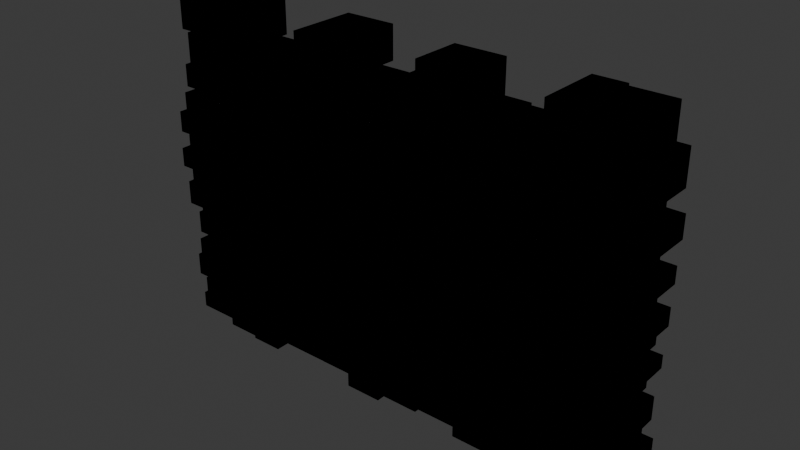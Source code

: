 # Source: plainWall.blend  (saved by Blender 4.0.36; exported with 4.5.12 LTS)
import bpy
from mathutils import Matrix  # noqa: F401  (used for matrix-valued properties, if any)

bpy.ops.wm.read_factory_settings(use_empty=True)
scene = bpy.context.scene
scene.name = 'Scene'

# ---- collections
col_collection = bpy.data.collections.new('Collection'); scene.collection.children.link(col_collection)

# ---- world
world_world = bpy.data.worlds.new('World'); scene.world = world_world
world_world.use_nodes = True; world_world.node_tree.nodes.clear()
_N = world_world.node_tree.nodes; _L = world_world.node_tree.links
n0 = _N.new('ShaderNodeOutputWorld'); n0.name = 'World Output'; n0.location = (300, 300)
n1 = _N.new('ShaderNodeBackground'); n1.name = 'Background'; n1.location = (10, 300)
n1.inputs[0].default_value = (0.05088, 0.05088, 0.05088, 1.0)
_L.new(n1.outputs[0], n0.inputs[0])
n0.is_active_output = True
world_world.color = (0.05088, 0.05088, 0.05088)
world_world.use_sun_shadow = False
world_world.sun_shadow_jitter_overblur = 0.0

# ---- meshes
me_wall = bpy.data.meshes.new('Wall')
me_wall.from_pydata([(-13.02, -1.113, 0.3158), (-13.02, 1.113, 0.3158), (-13.02, 1.113, 1.068), (-13.02, -1.113, 1.068), (-10.71, -1.113, 0.3158), (-10.71, 1.113, 0.3158), (-10.71, 1.113, 1.068), (-10.71, -1.113, 1.068), (7.571, -1.478, 0.3158), (7.571, 1.478, 0.3158), (7.571, 1.478, 1.068), (7.571, -1.478, 1.068), (9.532, -1.478, 0.3158), (9.532, 1.478, 0.3158), (9.532, 1.478, 1.068), (9.532, -1.478, 1.068), (-10.7, -1.481, 0.3158), (-10.7, 1.481, 0.3158), (-10.7, 1.481, 1.068), (-10.7, -1.481, 1.068), (-9.012, -1.481, 0.3158), (-9.012, 1.481, 0.3158), (-9.012, 1.481, 1.068), (-9.012, -1.481, 1.068), (-9.002, -1.614, 0.3158), (-9.002, 1.614, 0.3158), (-9.002, 1.614, 1.068), (-9.002, -1.614, 1.068), (-7.488, -1.614, 0.3158), (-7.488, 1.614, 0.3158), (-7.488, 1.614, 1.068), (-7.488, -1.614, 1.068), (-7.463, -0.9758, 0.3158), (-7.463, 0.9758, 0.3158), (-7.463, 0.9758, 1.068), (-7.463, -0.9758, 1.068), (-5.231, -0.9758, 0.3158), (-5.231, 0.9758, 0.3158), (-5.231, 0.9758, 1.068), (-5.231, -0.9758, 1.068), (-5.212, -0.9809, 0.3158), (-5.212, 0.9809, 0.3158), (-5.212, 0.9809, 1.068), (-5.212, -0.9809, 1.068), (-3.068, -0.9809, 0.3158), (-3.068, 0.9809, 0.3158), (-3.068, 0.9809, 1.068), (-3.068, -0.9809, 1.068), (-3.059, -1.66, 0.3158), (-3.059, 1.66, 0.3158), (-3.059, 1.66, 1.068), (-3.059, -1.66, 1.068), (-1.345, -1.66, 0.3158), (-1.345, 1.66, 0.3158), (-1.345, 1.66, 1.068), (-1.345, -1.66, 1.068), (-1.339, -1.27, 0.3158), (-1.339, 1.27, 0.3158), (-1.339, 1.27, 1.068), (-1.339, -1.27, 1.068), (0.3965, -1.27, 0.3158), (0.3965, 1.27, 0.3158), (0.3965, 1.27, 1.068), (0.3965, -1.27, 1.068), (0.3918, -1.063, 0.3158), (0.3918, 1.063, 0.3158), (0.3918, 1.063, 1.068), (0.3918, -1.063, 1.068), (2.615, -1.063, 0.3158), (2.615, 1.063, 0.3158), (2.615, 1.063, 1.068), (2.615, -1.063, 1.068), (2.61, -1.571, 0.3158), (2.61, 1.571, 0.3158), (2.61, 1.571, 1.068), (2.61, -1.571, 1.068), (4.842, -1.571, 0.3158), (4.842, 1.571, 0.3158), (4.842, 1.571, 1.068), (4.842, -1.571, 1.068), (4.851, -1.394, 0.3158), (4.851, 1.394, 0.3158), (4.851, 1.394, 1.068), (4.851, -1.394, 1.068), (6.5, -1.394, 0.3158), (6.5, 1.394, 0.3158), (6.5, 1.394, 1.068), (6.5, -1.394, 1.068), (6.512, -1.487, 0.3158), (6.512, 1.487, 0.3158), (6.512, 1.487, 1.068), (6.512, -1.487, 1.068), (7.564, -1.487, 0.3158), (7.564, 1.487, 0.3158), (7.564, 1.487, 1.068), (7.564, -1.487, 1.068), (-12.5, -1.346, 1.078), (-12.5, 1.346, 1.078), (-12.5, 1.346, 2.194), (-12.5, -1.346, 2.194), (-9.67, -1.346, 1.078), (-9.67, 1.346, 1.078), (-9.67, 1.346, 2.194), (-9.67, -1.346, 2.194), (7.606, -1.303, 1.078), (7.606, 1.303, 1.078), (7.606, 1.303, 2.194), (7.606, -1.303, 2.194), (10.04, -1.303, 1.078), (10.04, 1.303, 1.078), (10.04, 1.303, 2.194), (10.04, -1.303, 2.194), (-9.654, -1.007, 1.078), (-9.654, 1.007, 1.078), (-9.654, 1.007, 2.194), (-9.654, -1.007, 2.194), (-7.258, -1.007, 1.078), (-7.258, 1.007, 1.078), (-7.258, 1.007, 2.194), (-7.258, -1.007, 2.194), (-7.244, -1.475, 1.078), (-7.244, 1.475, 1.078), (-7.244, 1.475, 2.194), (-7.244, -1.475, 2.194), (-4.604, -1.475, 1.078), (-4.604, 1.475, 1.078), (-4.604, 1.475, 2.194), (-4.604, -1.475, 2.194), (-4.606, -0.9536, 1.078), (-4.606, 0.9536, 1.078), (-4.606, 0.9536, 2.194), (-4.606, -0.9536, 2.194), (-2.705, -0.9536, 1.078), (-2.705, 0.9536, 1.078), (-2.705, 0.9536, 2.194), (-2.705, -0.9536, 2.194), (-2.715, -1.26, 1.078), (-2.715, 1.26, 1.078), (-2.715, 1.26, 2.194), (-2.715, -1.26, 2.194), (-0.8632, -1.26, 1.078), (-0.8632, 1.26, 1.078), (-0.8632, 1.26, 2.194), (-0.8632, -1.26, 2.194), (-0.8523, -1.582, 1.078), (-0.8523, 1.582, 1.078), (-0.8523, 1.582, 2.194), (-0.8523, -1.582, 2.194), (1.677, -1.582, 1.078), (1.677, 1.582, 1.078), (1.677, 1.582, 2.194), (1.677, -1.582, 2.194), (1.698, -1.655, 1.078), (1.698, 1.655, 1.078), (1.698, 1.655, 2.194), (1.698, -1.655, 2.194), (4.362, -1.655, 1.078), (4.362, 1.655, 1.078), (4.362, 1.655, 2.194), (4.362, -1.655, 2.194), (4.357, -1.641, 1.078), (4.357, 1.641, 1.078), (4.357, 1.641, 2.194), (4.357, -1.641, 2.194), (6.937, -1.641, 1.078), (6.937, 1.641, 1.078), (6.937, 1.641, 2.194), (6.937, -1.641, 2.194), (6.926, -1.544, 1.078), (6.926, 1.544, 1.078), (6.926, 1.544, 2.194), (6.926, -1.544, 2.194), (7.603, -1.544, 1.078), (7.603, 1.544, 1.078), (7.603, 1.544, 2.194), (7.603, -1.544, 2.194), (-13.01, -1.274, 2.206), (-13.01, 1.274, 2.206), (-13.01, 1.274, 3.275), (-13.01, -1.274, 3.275), (-11.27, -1.274, 2.206), (-11.27, 1.274, 2.206), (-11.27, 1.274, 3.275), (-11.27, -1.274, 3.275), (8.064, -1.304, 2.206), (8.064, 1.304, 2.206), (8.064, 1.304, 3.275), (8.064, -1.304, 3.275), (9.542, -1.304, 2.206), (9.542, 1.304, 2.206), (9.542, 1.304, 3.275), (9.542, -1.304, 3.275), (-11.27, -1.159, 2.206), (-11.27, 1.159, 2.206), (-11.27, 1.159, 3.275), (-11.27, -1.159, 3.275), (-9.444, -1.159, 2.206), (-9.444, 1.159, 2.206), (-9.444, 1.159, 3.275), (-9.444, -1.159, 3.275), (-9.45, -1.173, 2.206), (-9.45, 1.173, 2.206), (-9.45, 1.173, 3.275), (-9.45, -1.173, 3.275), (-6.617, -1.173, 2.206), (-6.617, 1.173, 2.206), (-6.617, 1.173, 3.275), (-6.617, -1.173, 3.275), (-6.621, -1.128, 2.206), (-6.621, 1.128, 2.206), (-6.621, 1.128, 3.275), (-6.621, -1.128, 3.275), (-4.545, -1.128, 2.206), (-4.545, 1.128, 2.206), (-4.545, 1.128, 3.275), (-4.545, -1.128, 3.275), (-4.552, -1.145, 2.206), (-4.552, 1.145, 2.206), (-4.552, 1.145, 3.275), (-4.552, -1.145, 3.275), (-2.079, -1.145, 2.206), (-2.079, 1.145, 2.206), (-2.079, 1.145, 3.275), (-2.079, -1.145, 3.275), (-2.08, -1.661, 2.206), (-2.08, 1.661, 2.206), (-2.08, 1.661, 3.275), (-2.08, -1.661, 3.275), (0.1831, -1.661, 2.206), (0.1831, 1.661, 2.206), (0.1831, 1.661, 3.275), (0.1831, -1.661, 3.275), (0.1917, -0.927, 2.206), (0.1917, 0.927, 2.206), (0.1917, 0.927, 3.275), (0.1917, -0.927, 3.275), (2.798, -0.927, 2.206), (2.798, 0.927, 2.206), (2.798, 0.927, 3.275), (2.798, -0.927, 3.275), (2.798, -1.447, 2.206), (2.798, 1.447, 2.206), (2.798, 1.447, 3.275), (2.798, -1.447, 3.275), (5.517, -1.447, 2.206), (5.517, 1.447, 2.206), (5.517, 1.447, 3.275), (5.517, -1.447, 3.275), (5.523, -1.206, 2.206), (5.523, 1.206, 2.206), (5.523, 1.206, 3.275), (5.523, -1.206, 3.275), (8.049, -1.206, 2.206), (8.049, 1.206, 2.206), (8.049, 1.206, 3.275), (8.049, -1.206, 3.275), (-12.5, -1.497, 3.294), (-12.5, 1.497, 3.294), (-12.5, 1.497, 4.37), (-12.5, -1.497, 4.37), (-10.33, -1.497, 3.294), (-10.33, 1.497, 3.294), (-10.33, 1.497, 4.37), (-10.33, -1.497, 4.37), (8.029, -0.9252, 3.294), (8.029, 0.9252, 3.294), (8.029, 0.9252, 4.37), (8.029, -0.9252, 4.37), (10.04, -0.9252, 3.294), (10.04, 0.9252, 3.294), (10.04, 0.9252, 4.37), (10.04, -0.9252, 4.37), (-10.32, -1.523, 3.294), (-10.32, 1.523, 3.294), (-10.32, 1.523, 4.37), (-10.32, -1.523, 4.37), (-7.706, -1.523, 3.294), (-7.706, 1.523, 3.294), (-7.706, 1.523, 4.37), (-7.706, -1.523, 4.37), (-7.69, -1.111, 3.294), (-7.69, 1.111, 3.294), (-7.69, 1.111, 4.37), (-7.69, -1.111, 4.37), (-5.533, -1.111, 3.294), (-5.533, 1.111, 3.294), (-5.533, 1.111, 4.37), (-5.533, -1.111, 4.37), (-5.503, -1.315, 3.294), (-5.503, 1.315, 3.294), (-5.503, 1.315, 4.37), (-5.503, -1.315, 4.37), (-3.484, -1.315, 3.294), (-3.484, 1.315, 3.294), (-3.484, 1.315, 4.37), (-3.484, -1.315, 4.37), (-3.462, -1.252, 3.294), (-3.462, 1.252, 3.294), (-3.462, 1.252, 4.37), (-3.462, -1.252, 4.37), (-0.9476, -1.252, 3.294), (-0.9476, 1.252, 3.294), (-0.9476, 1.252, 4.37), (-0.9476, -1.252, 4.37), (-0.928, -1.367, 3.294), (-0.928, 1.367, 3.294), (-0.928, 1.367, 4.37), (-0.928, -1.367, 4.37), (1.212, -1.367, 3.294), (1.212, 1.367, 3.294), (1.212, 1.367, 4.37), (1.212, -1.367, 4.37), (1.234, -1.083, 3.294), (1.234, 1.083, 3.294), (1.234, 1.083, 4.37), (1.234, -1.083, 4.37), (3.466, -1.083, 3.294), (3.466, 1.083, 3.294), (3.466, 1.083, 4.37), (3.466, -1.083, 4.37), (3.49, -1.404, 3.294), (3.49, 1.404, 3.294), (3.49, 1.404, 4.37), (3.49, -1.404, 4.37), (5.864, -1.404, 3.294), (5.864, 1.404, 3.294), (5.864, 1.404, 4.37), (5.864, -1.404, 4.37), (5.879, -1.627, 3.294), (5.879, 1.627, 3.294), (5.879, 1.627, 4.37), (5.879, -1.627, 4.37), (8.024, -1.627, 3.294), (8.024, 1.627, 3.294), (8.024, 1.627, 4.37), (8.024, -1.627, 4.37), (-13.02, -1.001, 4.366), (-13.02, 1.001, 4.366), (-13.02, 1.001, 5.432), (-13.02, -1.001, 5.432), (-11.6, -1.001, 4.366), (-11.6, 1.001, 4.366), (-11.6, 1.001, 5.432), (-11.6, -1.001, 5.432), (7.426, -1.212, 4.366), (7.426, 1.212, 4.366), (7.426, 1.212, 5.432), (7.426, -1.212, 5.432), (9.542, -1.212, 4.366), (9.542, 1.212, 4.366), (9.542, 1.212, 5.432), (9.542, -1.212, 5.432), (-11.59, -1.186, 4.366), (-11.59, 1.186, 4.366), (-11.59, 1.186, 5.432), (-11.59, -1.186, 5.432), (-9.225, -1.186, 4.366), (-9.225, 1.186, 4.366), (-9.225, 1.186, 5.432), (-9.225, -1.186, 5.432), (-9.201, -1.54, 4.366), (-9.201, 1.54, 4.366), (-9.201, 1.54, 5.432), (-9.201, -1.54, 5.432), (-6.982, -1.54, 4.366), (-6.982, 1.54, 4.366), (-6.982, 1.54, 5.432), (-6.982, -1.54, 5.432), (-6.968, -1.491, 4.366), (-6.968, 1.491, 4.366), (-6.968, 1.491, 5.432), (-6.968, -1.491, 5.432), (-4.97, -1.491, 4.366), (-4.97, 1.491, 4.366), (-4.97, 1.491, 5.432), (-4.97, -1.491, 5.432), (-4.972, -1.562, 4.366), (-4.972, 1.562, 4.366), (-4.972, 1.562, 5.432), (-4.972, -1.562, 5.432), (-2.179, -1.562, 4.366), (-2.179, 1.562, 4.366), (-2.179, 1.562, 5.432), (-2.179, -1.562, 5.432), (-2.172, -1.673, 4.366), (-2.172, 1.673, 4.366), (-2.172, 1.673, 5.432), (-2.172, -1.673, 5.432), (-0.01852, -1.673, 4.366), (-0.01852, 1.673, 4.366), (-0.01852, 1.673, 5.432), (-0.01852, -1.673, 5.432), (0.006037, -1.492, 4.366), (0.006037, 1.492, 4.366), (0.006037, 1.492, 5.432), (0.006037, -1.492, 5.432), (2.687, -1.492, 4.366), (2.687, 1.492, 4.366), (2.687, 1.492, 5.432), (2.687, -1.492, 5.432), (2.696, -1.053, 4.366), (2.696, 1.053, 4.366), (2.696, 1.053, 5.432), (2.696, -1.053, 5.432), (5.239, -1.053, 4.366), (5.239, 1.053, 4.366), (5.239, 1.053, 5.432), (5.239, -1.053, 5.432), (5.224, -1.42, 4.366), (5.224, 1.42, 4.366), (5.224, 1.42, 5.432), (5.224, -1.42, 5.432), (7.427, -1.42, 4.366), (7.427, 1.42, 4.366), (7.427, 1.42, 5.432), (7.427, -1.42, 5.432), (-12.49, -1.214, 5.446), (-12.49, 1.214, 5.446), (-12.49, 1.214, 6.034), (-12.49, -1.214, 6.034), (-10.52, -1.214, 5.446), (-10.52, 1.214, 5.446), (-10.52, 1.214, 6.034), (-10.52, -1.214, 6.034), (7.512, -1.25, 5.446), (7.512, 1.25, 5.446), (7.512, 1.25, 6.034), (7.512, -1.25, 6.034), (10.03, -1.25, 5.446), (10.03, 1.25, 5.446), (10.03, 1.25, 6.034), (10.03, -1.25, 6.034), (-10.52, -1.223, 5.446), (-10.52, 1.223, 5.446), (-10.52, 1.223, 6.034), (-10.52, -1.223, 6.034), (-8.947, -1.223, 5.446), (-8.947, 1.223, 5.446), (-8.947, 1.223, 6.034), (-8.947, -1.223, 6.034), (-8.936, -1.651, 5.446), (-8.936, 1.651, 5.446), (-8.936, 1.651, 6.034), (-8.936, -1.651, 6.034), (-7.048, -1.651, 5.446), (-7.048, 1.651, 5.446), (-7.048, 1.651, 6.034), (-7.048, -1.651, 6.034), (-7.022, -1.649, 5.446), (-7.022, 1.649, 5.446), (-7.022, 1.649, 6.034), (-7.022, -1.649, 6.034), (-5.591, -1.649, 5.446), (-5.591, 1.649, 5.446), (-5.591, 1.649, 6.034), (-5.591, -1.649, 6.034), (-5.592, -1.048, 5.446), (-5.592, 1.048, 5.446), (-5.592, 1.048, 6.034), (-5.592, -1.048, 6.034), (-4.223, -1.048, 5.446), (-4.223, 1.048, 5.446), (-4.223, 1.048, 6.034), (-4.223, -1.048, 6.034), (-4.235, -1.665, 5.446), (-4.235, 1.665, 5.446), (-4.235, 1.665, 6.034), (-4.235, -1.665, 6.034), (-2.819, -1.665, 5.446), (-2.819, 1.665, 5.446), (-2.819, 1.665, 6.034), (-2.819, -1.665, 6.034), (-2.813, -1.623, 5.446), (-2.813, 1.623, 5.446), (-2.813, 1.623, 6.034), (-2.813, -1.623, 6.034), (-0.9264, -1.623, 5.446), (-0.9264, 1.623, 5.446), (-0.9264, 1.623, 6.034), (-0.9264, -1.623, 6.034), (-0.9266, -1.296, 5.446), (-0.9266, 1.296, 5.446), (-0.9266, 1.296, 6.034), (-0.9266, -1.296, 6.034), (0.9475, -1.296, 5.446), (0.9475, 1.296, 5.446), (0.9475, 1.296, 6.034), (0.9475, -1.296, 6.034), (0.9456, -1.415, 5.446), (0.9456, 1.415, 5.446), (0.9456, 1.415, 6.034), (0.9456, -1.415, 6.034), (2.422, -1.415, 5.446), (2.422, 1.415, 5.446), (2.422, 1.415, 6.034), (2.422, -1.415, 6.034), (2.42, -1.021, 5.446), (2.42, 1.021, 5.446), (2.42, 1.021, 6.034), (2.42, -1.021, 6.034), (3.929, -1.021, 5.446), (3.929, 1.021, 5.446), (3.929, 1.021, 6.034), (3.929, -1.021, 6.034), (3.929, -1.334, 5.446), (3.929, 1.334, 5.446), (3.929, 1.334, 6.034), (3.929, -1.334, 6.034), (5.894, -1.334, 5.446), (5.894, 1.334, 5.446), (5.894, 1.334, 6.034), (5.894, -1.334, 6.034), (5.899, -1.092, 5.446), (5.899, 1.092, 5.446), (5.899, 1.092, 6.034), (5.899, -1.092, 6.034), (7.509, -1.092, 5.446), (7.509, 1.092, 5.446), (7.509, 1.092, 6.034), (7.509, -1.092, 6.034), (-13.0, -1.456, 6.064), (-13.0, 1.456, 6.064), (-13.0, 1.456, 7.18), (-13.0, -1.456, 7.18), (-10.75, -1.456, 6.064), (-10.75, 1.456, 6.064), (-10.75, 1.456, 7.18), (-10.75, -1.456, 7.18), (7.502, -1.629, 6.064), (7.502, 1.629, 6.064), (7.502, 1.629, 7.18), (7.502, -1.629, 7.18), (9.517, -1.629, 6.064), (9.517, 1.629, 6.064), (9.517, 1.629, 7.18), (9.517, -1.629, 7.18), (-10.73, -1.321, 6.064), (-10.73, 1.321, 6.064), (-10.73, 1.321, 7.18), (-10.73, -1.321, 7.18), (-8.688, -1.321, 6.064), (-8.688, 1.321, 6.064), (-8.688, 1.321, 7.18), (-8.688, -1.321, 7.18), (-8.662, -1.422, 6.064), (-8.662, 1.422, 6.064), (-8.662, 1.422, 7.18), (-8.662, -1.422, 7.18), (-6.084, -1.422, 6.064), (-6.084, 1.422, 6.064), (-6.084, 1.422, 7.18), (-6.084, -1.422, 7.18), (-6.072, -1.019, 6.064), (-6.072, 1.019, 6.064), (-6.072, 1.019, 7.18), (-6.072, -1.019, 7.18), (-3.542, -1.019, 6.064), (-3.542, 1.019, 6.064), (-3.542, 1.019, 7.18), (-3.542, -1.019, 7.18), (-3.523, -1.404, 6.064), (-3.523, 1.404, 6.064), (-3.523, 1.404, 7.18), (-3.523, -1.404, 7.18), (-1.463, -1.404, 6.064), (-1.463, 1.404, 6.064), (-1.463, 1.404, 7.18), (-1.463, -1.404, 7.18), (-1.429, -1.654, 6.064), (-1.429, 1.654, 6.064), (-1.429, 1.654, 7.18), (-1.429, -1.654, 7.18), (0.9978, -1.654, 6.064), (0.9978, 1.654, 6.064), (0.9978, 1.654, 7.18), (0.9978, -1.654, 7.18), (1.02, -1.342, 6.064), (1.02, 1.342, 6.064), (1.02, 1.342, 7.18), (1.02, -1.342, 7.18), (3.252, -1.342, 6.064), (3.252, 1.342, 6.064), (3.252, 1.342, 7.18), (3.252, -1.342, 7.18), (3.27, -1.146, 6.064), (3.27, 1.146, 6.064), (3.27, 1.146, 7.18), (3.27, -1.146, 7.18), (5.174, -1.146, 6.064), (5.174, 1.146, 6.064), (5.174, 1.146, 7.18), (5.174, -1.146, 7.18), (5.186, -1.377, 6.064), (5.186, 1.377, 6.064), (5.186, 1.377, 7.18), (5.186, -1.377, 7.18), (7.496, -1.377, 6.064), (7.496, 1.377, 6.064), (7.496, 1.377, 7.18), (7.496, -1.377, 7.18), (-12.49, -1.594, 7.197), (-12.49, 1.594, 7.197), (-12.49, 1.594, 8.01), (-12.49, -1.594, 8.01), (-10.09, -1.594, 7.197), (-10.09, 1.594, 7.197), (-10.09, 1.594, 8.01), (-10.09, -1.594, 8.01), (7.941, -1.4, 7.197), (7.941, 1.4, 7.197), (7.941, 1.4, 8.01), (7.941, -1.4, 8.01), (10.03, -1.4, 7.197), (10.03, 1.4, 7.197), (10.03, 1.4, 8.01), (10.03, -1.4, 8.01), (-10.07, -1.11, 7.197), (-10.07, 1.11, 7.197), (-10.07, 1.11, 8.01), (-10.07, -1.11, 8.01), (-7.919, -1.11, 7.197), (-7.919, 1.11, 7.197), (-7.919, 1.11, 8.01), (-7.919, -1.11, 8.01), (-7.9, -1.589, 7.197), (-7.9, 1.589, 7.197), (-7.9, 1.589, 8.01), (-7.9, -1.589, 8.01), (-6.344, -1.589, 7.197), (-6.344, 1.589, 7.197), (-6.344, 1.589, 8.01), (-6.344, -1.589, 8.01), (-6.328, -1.29, 7.197), (-6.328, 1.29, 7.197), (-6.328, 1.29, 8.01), (-6.328, -1.29, 8.01), (-4.422, -1.29, 7.197), (-4.422, 1.29, 7.197), (-4.422, 1.29, 8.01), (-4.422, -1.29, 8.01), (-4.393, -1.161, 7.197), (-4.393, 1.161, 7.197), (-4.393, 1.161, 8.01), (-4.393, -1.161, 8.01), (-1.947, -1.161, 7.197), (-1.947, 1.161, 7.197), (-1.947, 1.161, 8.01), (-1.947, -1.161, 8.01), (-1.931, -1.522, 7.197), (-1.931, 1.522, 7.197), (-1.931, 1.522, 8.01), (-1.931, -1.522, 8.01), (0.4676, -1.522, 7.197), (0.4676, 1.522, 7.197), (0.4676, 1.522, 8.01), (0.4676, -1.522, 8.01), (0.4589, -0.994, 7.197), (0.4589, 0.994, 7.197), (0.4589, 0.994, 8.01), (0.4589, -0.994, 8.01), (2.847, -0.994, 7.197), (2.847, 0.994, 7.197), (2.847, 0.994, 8.01), (2.847, -0.994, 8.01), (2.856, -1.478, 7.197), (2.856, 1.478, 7.197), (2.856, 1.478, 8.01), (2.856, -1.478, 8.01), (4.941, -1.478, 7.197), (4.941, 1.478, 7.197), (4.941, 1.478, 8.01), (4.941, -1.478, 8.01), (4.959, -1.108, 7.197), (4.959, 1.108, 7.197), (4.959, 1.108, 8.01), (4.959, -1.108, 8.01), (7.124, -1.108, 7.197), (7.124, 1.108, 7.197), (7.124, 1.108, 8.01), (7.124, -1.108, 8.01), (7.127, -1.224, 7.197), (7.127, 1.224, 7.197), (7.127, 1.224, 8.01), (7.127, -1.224, 8.01), (7.932, -1.224, 7.197), (7.932, 1.224, 7.197), (7.932, 1.224, 8.01), (7.932, -1.224, 8.01), (-13.0, -1.651, 8.032), (-13.0, 1.651, 8.032), (-13.0, 1.651, 8.916), (-13.0, -1.651, 8.916), (-10.76, -1.651, 8.032), (-10.76, 1.651, 8.032), (-10.76, 1.651, 8.916), (-10.76, -1.651, 8.916), (7.765, -1.253, 8.032), (7.765, 1.253, 8.032), (7.765, 1.253, 8.916), (7.765, -1.253, 8.916), (9.541, -1.253, 8.032), (9.541, 1.253, 8.032), (9.541, 1.253, 8.916), (9.541, -1.253, 8.916), (-10.75, -1.633, 8.032), (-10.75, 1.633, 8.032), (-10.75, 1.633, 8.916), (-10.75, -1.633, 8.916), (-8.216, -1.633, 8.032), (-8.216, 1.633, 8.032), (-8.216, 1.633, 8.916), (-8.216, -1.633, 8.916), (-8.202, -1.647, 8.032), (-8.202, 1.647, 8.032), (-8.202, 1.647, 8.916), (-8.202, -1.647, 8.916), (-6.017, -1.647, 8.032), (-6.017, 1.647, 8.032), (-6.017, 1.647, 8.916), (-6.017, -1.647, 8.916), (-6.016, -1.38, 8.032), (-6.016, 1.38, 8.032), (-6.016, 1.38, 8.916), (-6.016, -1.38, 8.916), (-4.158, -1.38, 8.032), (-4.158, 1.38, 8.032), (-4.158, 1.38, 8.916), (-4.158, -1.38, 8.916), (-4.174, -1.472, 8.032), (-4.174, 1.472, 8.032), (-4.174, 1.472, 8.916), (-4.174, -1.472, 8.916), (-1.996, -1.472, 8.032), (-1.996, 1.472, 8.032), (-1.996, 1.472, 8.916), (-1.996, -1.472, 8.916), (-1.986, -1.195, 8.032), (-1.986, 1.195, 8.032), (-1.986, 1.195, 8.916), (-1.986, -1.195, 8.916), (-0.2376, -1.195, 8.032), (-0.2376, 1.195, 8.032), (-0.2376, 1.195, 8.916), (-0.2376, -1.195, 8.916), (-0.2, -1.518, 8.032), (-0.2, 1.518, 8.032), (-0.2, 1.518, 8.916), (-0.2, -1.518, 8.916), (2.316, -1.518, 8.032), (2.316, 1.518, 8.032), (2.316, 1.518, 8.916), (2.316, -1.518, 8.916), (2.326, -1.092, 8.032), (2.326, 1.092, 8.032), (2.326, 1.092, 8.916), (2.326, -1.092, 8.916), (4.198, -1.092, 8.032), (4.198, 1.092, 8.032), (4.198, 1.092, 8.916), (4.198, -1.092, 8.916), (4.198, -1.56, 8.032), (4.198, 1.56, 8.032), (4.198, 1.56, 8.916), (4.198, -1.56, 8.916), (6.334, -1.56, 8.032), (6.334, 1.56, 8.032), (6.334, 1.56, 8.916), (6.334, -1.56, 8.916), (6.336, -1.1, 8.032), (6.336, 1.1, 8.032), (6.336, 1.1, 8.916), (6.336, -1.1, 8.916), (7.767, -1.1, 8.032), (7.767, 1.1, 8.032), (7.767, 1.1, 8.916), (7.767, -1.1, 8.916), (-12.51, -1.59, 8.938), (-12.51, 1.59, 8.938), (-12.51, 1.59, 9.698), (-12.51, -1.59, 9.698), (-10.15, -1.59, 8.938), (-10.15, 1.59, 8.938), (-10.15, 1.59, 9.698), (-10.15, -1.59, 9.698), (7.706, -1.452, 8.938), (7.706, 1.452, 8.938), (7.706, 1.452, 9.698), (7.706, -1.452, 9.698), (10.04, -1.452, 8.938), (10.04, 1.452, 8.938), (10.04, 1.452, 9.698), (10.04, -1.452, 9.698), (-10.13, -1.19, 8.938), (-10.13, 1.19, 8.938), (-10.13, 1.19, 9.698), (-10.13, -1.19, 9.698), (-8.251, -1.19, 8.938), (-8.251, 1.19, 8.938), (-8.251, 1.19, 9.698), (-8.251, -1.19, 9.698), (-8.239, -1.62, 8.938), (-8.239, 1.62, 8.938), (-8.239, 1.62, 9.698), (-8.239, -1.62, 9.698), (-6.256, -1.62, 8.938), (-6.256, 1.62, 8.938), (-6.256, 1.62, 9.698), (-6.256, -1.62, 9.698), (-6.237, -1.039, 8.938), (-6.237, 1.039, 8.938), (-6.237, 1.039, 9.698), (-6.237, -1.039, 9.698), (-4.259, -1.039, 8.938), (-4.259, 1.039, 8.938), (-4.259, 1.039, 9.698), (-4.259, -1.039, 9.698), (-4.232, -1.188, 8.938), (-4.232, 1.188, 8.938), (-4.232, 1.188, 9.698), (-4.232, -1.188, 9.698), (-2.549, -1.188, 8.938), (-2.549, 1.188, 8.938), (-2.549, 1.188, 9.698), (-2.549, -1.188, 9.698), (-2.541, -1.077, 8.938), (-2.541, 1.077, 8.938), (-2.541, 1.077, 9.698), (-2.541, -1.077, 9.698), (-0.6052, -1.077, 8.938), (-0.6052, 1.077, 8.938), (-0.6052, 1.077, 9.698), (-0.6052, -1.077, 9.698), (-0.607, -1.163, 8.938), (-0.607, 1.163, 8.938), (-0.607, 1.163, 9.698), (-0.607, -1.163, 9.698), (1.73, -1.163, 8.938), (1.73, 1.163, 8.938), (1.73, 1.163, 9.698), (1.73, -1.163, 9.698), (1.735, -1.413, 8.938), (1.735, 1.413, 8.938), (1.735, 1.413, 9.698), (1.735, -1.413, 9.698), (3.714, -1.413, 8.938), (3.714, 1.413, 8.938), (3.714, 1.413, 9.698), (3.714, -1.413, 9.698), (3.722, -1.253, 8.938), (3.722, 1.253, 8.938), (3.722, 1.253, 9.698), (3.722, -1.253, 9.698), (6.122, -1.253, 8.938), (6.122, 1.253, 8.938), (6.122, 1.253, 9.698), (6.122, -1.253, 9.698), (6.126, -1.49, 8.938), (6.126, 1.49, 8.938), (6.126, 1.49, 9.698), (6.126, -1.49, 9.698), (7.698, -1.49, 8.938), (7.698, 1.49, 8.938), (7.698, 1.49, 9.698), (7.698, -1.49, 9.698), (-13.01, -1.576, 9.704), (-13.01, 1.576, 9.704), (-13.01, 1.576, 10.67), (-13.01, -1.576, 10.67), (-10.72, -1.576, 9.704), (-10.72, 1.576, 9.704), (-10.72, 1.576, 10.67), (-10.72, -1.576, 10.67), (7.753, -1.084, 9.704), (7.753, 1.084, 9.704), (7.753, 1.084, 10.67), (7.753, -1.084, 10.67), (9.532, -1.084, 9.704), (9.532, 1.084, 9.704), (9.532, 1.084, 10.67), (9.532, -1.084, 10.67), (-10.71, -1.101, 9.704), (-10.71, 1.101, 9.704), (-10.71, 1.101, 10.67), (-10.71, -1.101, 10.67), (-8.643, -1.101, 9.704), (-8.643, 1.101, 9.704), (-8.643, 1.101, 10.67), (-8.643, -1.101, 10.67), (-8.644, -1.181, 9.704), (-8.644, 1.181, 9.704), (-8.644, 1.181, 10.67), (-8.644, -1.181, 10.67), (-6.717, -1.181, 9.704), (-6.717, 1.181, 9.704), (-6.717, 1.181, 10.67), (-6.717, -1.181, 10.67), (-6.735, -1.244, 9.704), (-6.735, 1.244, 9.704), (-6.735, 1.244, 10.67), (-6.735, -1.244, 10.67), (-4.88, -1.244, 9.704), (-4.88, 1.244, 9.704), (-4.88, 1.244, 10.67), (-4.88, -1.244, 10.67), (-4.887, -1.218, 9.704), (-4.887, 1.218, 9.704), (-4.887, 1.218, 10.67), (-4.887, -1.218, 10.67), (-3.07, -1.218, 9.704), (-3.07, 1.218, 9.704), (-3.07, 1.218, 10.67), (-3.07, -1.218, 10.67), (-3.064, -1.297, 9.704), (-3.064, 1.297, 9.704), (-3.064, 1.297, 10.67), (-3.064, -1.297, 10.67), (-0.875, -1.297, 9.704), (-0.875, 1.297, 9.704), (-0.875, 1.297, 10.67), (-0.875, -1.297, 10.67), (-0.8569, -1.5, 9.704), (-0.8569, 1.5, 9.704), (-0.8569, 1.5, 10.67), (-0.8569, -1.5, 10.67), (0.8182, -1.5, 9.704), (0.8182, 1.5, 9.704), (0.8182, 1.5, 10.67), (0.8182, -1.5, 10.67), (0.838, -1.35, 9.704), (0.838, 1.35, 9.704), (0.838, 1.35, 10.67), (0.838, -1.35, 10.67), (3.337, -1.35, 9.704), (3.337, 1.35, 9.704), (3.337, 1.35, 10.67), (3.337, -1.35, 10.67), (3.338, -1.375, 9.704), (3.338, 1.375, 9.704), (3.338, 1.375, 10.67), (3.338, -1.375, 10.67), (5.128, -1.375, 9.704), (5.128, 1.375, 9.704), (5.128, 1.375, 10.67), (5.128, -1.375, 10.67), (5.114, -1.659, 9.704), (5.114, 1.659, 9.704), (5.114, 1.659, 10.67), (5.114, -1.659, 10.67), (7.757, -1.659, 9.704), (7.757, 1.659, 9.704), (7.757, 1.659, 10.67), (7.757, -1.659, 10.67), (-12.51, -1.599, 10.67), (-12.51, 1.599, 10.67), (-12.51, 1.599, 11.7), (-12.51, -1.599, 11.7), (-9.999, -1.599, 10.67), (-9.999, 1.599, 10.67), (-9.999, 1.599, 11.7), (-9.999, -1.599, 11.7), (8.061, -1.615, 10.67), (8.061, 1.615, 10.67), (8.061, 1.615, 11.7), (8.061, -1.615, 11.7), (10.04, -1.615, 10.67), (10.04, 1.615, 10.67), (10.04, 1.615, 11.7), (10.04, -1.615, 11.7), (-9.995, -1.503, 10.67), (-9.995, 1.503, 10.67), (-9.995, 1.503, 11.7), (-9.995, -1.503, 11.7), (-7.894, -1.503, 10.67), (-7.894, 1.503, 10.67), (-7.894, 1.503, 11.7), (-7.894, -1.503, 11.7), (-7.888, -1.66, 10.67), (-7.888, 1.66, 10.67), (-7.888, 1.66, 11.7), (-7.888, -1.66, 11.7), (-5.679, -1.66, 10.67), (-5.679, 1.66, 10.67), (-5.679, 1.66, 11.7), (-5.679, -1.66, 11.7), (-5.664, -1.339, 10.67), (-5.664, 1.339, 10.67), (-5.664, 1.339, 11.7), (-5.664, -1.339, 11.7), (-3.445, -1.339, 10.67), (-3.445, 1.339, 10.67), (-3.445, 1.339, 11.7), (-3.445, -1.339, 11.7), (-3.427, -1.292, 10.67), (-3.427, 1.292, 10.67), (-3.427, 1.292, 11.7), (-3.427, -1.292, 11.7), (-1.176, -1.292, 10.67), (-1.176, 1.292, 10.67), (-1.176, 1.292, 11.7), (-1.176, -1.292, 11.7), (-1.148, -1.193, 10.67), (-1.148, 1.193, 10.67), (-1.148, 1.193, 11.7), (-1.148, -1.193, 11.7), (0.8924, -1.193, 10.67), (0.8924, 1.193, 10.67), (0.8924, 1.193, 11.7), (0.8924, -1.193, 11.7), (0.915, -1.587, 10.67), (0.915, 1.587, 10.67), (0.915, 1.587, 11.7), (0.915, -1.587, 11.7), (3.506, -1.587, 10.67), (3.506, 1.587, 10.67), (3.506, 1.587, 11.7), (3.506, -1.587, 11.7), (3.518, -1.239, 10.67), (3.518, 1.239, 10.67), (3.518, 1.239, 11.7), (3.518, -1.239, 11.7), (5.51, -1.239, 10.67), (5.51, 1.239, 10.67), (5.51, 1.239, 11.7), (5.51, -1.239, 11.7), (5.512, -1.469, 10.67), (5.512, 1.469, 10.67), (5.512, 1.469, 11.7), (5.512, -1.469, 11.7), (8.063, -1.469, 10.67), (8.063, 1.469, 10.67), (8.063, 1.469, 11.7), (8.063, -1.469, 11.7), (-13.02, -1.018, 11.7), (-13.02, 1.018, 11.7), (-13.02, 1.018, 12.74), (-13.02, -1.018, 12.74), (-11.41, -1.018, 11.7), (-11.41, 1.018, 11.7), (-11.41, 1.018, 12.74), (-11.41, -1.018, 12.74), (7.897, -1.087, 11.7), (7.897, 1.087, 11.7), (7.897, 1.087, 12.74), (7.897, -1.087, 12.74), (9.529, -1.087, 11.7), (9.529, 1.087, 11.7), (9.529, 1.087, 12.74), (9.529, -1.087, 12.74), (-11.39, -1.511, 11.7), (-11.39, 1.511, 11.7), (-11.39, 1.511, 12.74), (-11.39, -1.511, 12.74), (-8.663, -1.511, 11.7), (-8.663, 1.511, 11.7), (-8.663, 1.511, 12.74), (-8.663, -1.511, 12.74), (-8.65, -1.479, 11.7), (-8.65, 1.479, 11.7), (-8.65, 1.479, 12.74), (-8.65, -1.479, 12.74), (-6.276, -1.479, 11.7), (-6.276, 1.479, 11.7), (-6.276, 1.479, 12.74), (-6.276, -1.479, 12.74), (-6.259, -1.633, 11.7), (-6.259, 1.633, 11.7), (-6.259, 1.633, 12.74), (-6.259, -1.633, 12.74), (-3.574, -1.633, 11.7), (-3.574, 1.633, 11.7), (-3.574, 1.633, 12.74), (-3.574, -1.633, 12.74), (-3.553, -1.391, 11.7), (-3.553, 1.391, 11.7), (-3.553, 1.391, 12.74), (-3.553, -1.391, 12.74), (-0.9591, -1.391, 11.7), (-0.9591, 1.391, 11.7), (-0.9591, 1.391, 12.74), (-0.9591, -1.391, 12.74), (-0.9558, -1.677, 11.7), (-0.9558, 1.677, 11.7), (-0.9558, 1.677, 12.74), (-0.9558, -1.677, 12.74), (1.723, -1.677, 11.7), (1.723, 1.677, 11.7), (1.723, 1.677, 12.74), (1.723, -1.677, 12.74), (1.728, -1.525, 11.7), (1.728, 1.525, 11.7), (1.728, 1.525, 12.74), (1.728, -1.525, 12.74), (4.118, -1.525, 11.7), (4.118, 1.525, 11.7), (4.118, 1.525, 12.74), (4.118, -1.525, 12.74), (4.134, -1.312, 11.7), (4.134, 1.312, 11.7), (4.134, 1.312, 12.74), (4.134, -1.312, 12.74), (6.925, -1.312, 11.7), (6.925, 1.312, 11.7), (6.925, 1.312, 12.74), (6.925, -1.312, 12.74), (6.934, -1.312, 11.7), (6.934, 1.312, 11.7), (6.934, 1.312, 12.74), (6.934, -1.312, 12.74), (7.889, -1.312, 11.7), (7.889, 1.312, 11.7), (7.889, 1.312, 12.74), (7.889, -1.312, 12.74), (-12.51, -1.154, 12.75), (-12.51, 1.154, 12.75), (-12.51, 1.154, 14.33), (-12.51, -1.154, 14.33), (-9.711, -1.154, 12.75), (-9.711, 1.154, 12.75), (-9.711, 1.154, 14.33), (-9.711, -1.154, 14.33), (7.562, -1.359, 12.75), (7.562, 1.359, 12.75), (7.562, 1.359, 14.33), (7.562, -1.359, 14.33), (10.03, -1.359, 12.75), (10.03, 1.359, 12.75), (10.03, 1.359, 14.33), (10.03, -1.359, 14.33), (-9.712, -1.084, 12.75), (-9.712, 1.084, 12.75), (-9.712, 1.084, 14.33), (-9.712, -1.084, 14.33), (-7.266, -1.084, 12.75), (-7.266, 1.084, 12.75), (-7.266, 1.084, 14.33), (-7.266, -1.084, 14.33), (-7.255, -1.048, 12.75), (-7.255, 1.048, 12.75), (-7.255, 1.048, 14.33), (-7.255, -1.048, 14.33), (-4.354, -1.048, 12.75), (-4.354, 1.048, 12.75), (-4.354, 1.048, 14.33), (-4.354, -1.048, 14.33), (-4.325, -0.9845, 12.75), (-4.325, 0.9845, 12.75), (-4.325, 0.9845, 14.33), (-4.325, -0.9845, 14.33), (-1.835, -0.9845, 12.75), (-1.835, 0.9845, 12.75), (-1.835, 0.9845, 14.33), (-1.835, -0.9845, 14.33), (-1.813, -1.327, 12.75), (-1.813, 1.327, 12.75), (-1.813, 1.327, 14.33), (-1.813, -1.327, 14.33), (1.363, -1.327, 12.75), (1.363, 1.327, 12.75), (1.363, 1.327, 14.33), (1.363, -1.327, 14.33), (1.368, -1.273, 12.75), (1.368, 1.273, 12.75), (1.368, 1.273, 14.33), (1.368, -1.273, 14.33), (3.712, -1.273, 12.75), (3.712, 1.273, 12.75), (3.712, 1.273, 14.33), (3.712, -1.273, 14.33), (3.716, -1.046, 12.75), (3.716, 1.046, 12.75), (3.716, 1.046, 14.33), (3.716, -1.046, 14.33), (6.421, -1.046, 12.75), (6.421, 1.046, 12.75), (6.421, 1.046, 14.33), (6.421, -1.046, 14.33), (6.425, -0.9331, 12.75), (6.425, 0.9331, 12.75), (6.425, 0.9331, 14.33), (6.425, -0.9331, 14.33), (7.563, -0.9331, 12.75), (7.563, 0.9331, 12.75), (7.563, 0.9331, 14.33), (7.563, -0.9331, 14.33), (-13.02, -1.005, 14.35), (-13.02, 1.005, 14.35), (-13.02, 1.005, 15.89), (-13.02, -1.005, 15.89), (-11.14, -1.005, 14.35), (-11.14, 1.005, 14.35), (-11.14, 1.005, 15.89), (-11.14, -1.005, 15.89), (-11.16, -1.338, 14.35), (-11.16, 1.338, 14.35), (-11.16, 1.338, 15.89), (-11.16, -1.338, 15.89), (-8.941, -1.338, 14.35), (-8.941, 1.338, 14.35), (-8.941, 1.338, 15.89), (-8.941, -1.338, 15.89), (-5.559, -1.593, 14.35), (-5.559, 1.593, 14.35), (-5.559, 1.593, 15.89), (-5.559, -1.593, 15.89), (-3.176, -1.593, 14.35), (-3.176, 1.593, 14.35), (-3.176, 1.593, 15.89), (-3.176, -1.593, 15.89), (0.2062, -1.181, 14.35), (0.2062, 1.181, 14.35), (0.2062, 1.181, 15.89), (0.2062, -1.181, 15.89), (2.589, -1.181, 14.35), (2.589, 1.181, 14.35), (2.589, 1.181, 15.89), (2.589, -1.181, 15.89), (5.971, -1.495, 14.35), (5.971, 1.495, 14.35), (5.971, 1.495, 15.89), (5.971, -1.495, 15.89), (7.447, -1.495, 14.35), (7.447, 1.495, 14.35), (7.447, 1.495, 15.89), (7.447, -1.495, 15.89), (7.479, -1.261, 14.35), (7.479, 1.261, 14.35), (7.479, 1.261, 15.89), (7.479, -1.261, 15.89), (9.535, -1.261, 14.35), (9.535, 1.261, 14.35), (9.535, 1.261, 15.89), (9.535, -1.261, 15.89)], [], [(0, 3, 2, 1), (0, 1, 5, 4), (1, 2, 6, 5), (2, 3, 7, 6), (3, 0, 4, 7), (4, 5, 6, 7), (8, 11, 10, 9), (8, 9, 13, 12), (9, 10, 14, 13), (10, 11, 15, 14), (11, 8, 12, 15), (12, 13, 14, 15), (16, 19, 18, 17), (16, 17, 21, 20), (17, 18, 22, 21), (18, 19, 23, 22), (19, 16, 20, 23), (20, 21, 22, 23), (24, 27, 26, 25), (24, 25, 29, 28), (25, 26, 30, 29), (26, 27, 31, 30), (27, 24, 28, 31), (28, 29, 30, 31), (32, 35, 34, 33), (32, 33, 37, 36), (33, 34, 38, 37), (34, 35, 39, 38), (35, 32, 36, 39), (36, 37, 38, 39), (40, 43, 42, 41), (40, 41, 45, 44), (41, 42, 46, 45), (42, 43, 47, 46), (43, 40, 44, 47), (44, 45, 46, 47), (48, 51, 50, 49), (48, 49, 53, 52), (49, 50, 54, 53), (50, 51, 55, 54), (51, 48, 52, 55), (52, 53, 54, 55), (56, 59, 58, 57), (56, 57, 61, 60), (57, 58, 62, 61), (58, 59, 63, 62), (59, 56, 60, 63), (60, 61, 62, 63), (64, 67, 66, 65), (64, 65, 69, 68), (65, 66, 70, 69), (66, 67, 71, 70), (67, 64, 68, 71), (68, 69, 70, 71), (72, 75, 74, 73), (72, 73, 77, 76), (73, 74, 78, 77), (74, 75, 79, 78), (75, 72, 76, 79), (76, 77, 78, 79), (80, 83, 82, 81), (80, 81, 85, 84), (81, 82, 86, 85), (82, 83, 87, 86), (83, 80, 84, 87), (84, 85, 86, 87), (88, 91, 90, 89), (88, 89, 93, 92), (89, 90, 94, 93), (90, 91, 95, 94), (91, 88, 92, 95), (92, 93, 94, 95), (96, 99, 98, 97), (96, 97, 101, 100), (97, 98, 102, 101), (98, 99, 103, 102), (99, 96, 100, 103), (100, 101, 102, 103), (104, 107, 106, 105), (104, 105, 109, 108), (105, 106, 110, 109), (106, 107, 111, 110), (107, 104, 108, 111), (108, 109, 110, 111), (112, 115, 114, 113), (112, 113, 117, 116), (113, 114, 118, 117), (114, 115, 119, 118), (115, 112, 116, 119), (116, 117, 118, 119), (120, 123, 122, 121), (120, 121, 125, 124), (121, 122, 126, 125), (122, 123, 127, 126), (123, 120, 124, 127), (124, 125, 126, 127), (128, 131, 130, 129), (128, 129, 133, 132), (129, 130, 134, 133), (130, 131, 135, 134), (131, 128, 132, 135), (132, 133, 134, 135), (136, 139, 138, 137), (136, 137, 141, 140), (137, 138, 142, 141), (138, 139, 143, 142), (139, 136, 140, 143), (140, 141, 142, 143), (144, 147, 146, 145), (144, 145, 149, 148), (145, 146, 150, 149), (146, 147, 151, 150), (147, 144, 148, 151), (148, 149, 150, 151), (152, 155, 154, 153), (152, 153, 157, 156), (153, 154, 158, 157), (154, 155, 159, 158), (155, 152, 156, 159), (156, 157, 158, 159), (160, 163, 162, 161), (160, 161, 165, 164), (161, 162, 166, 165), (162, 163, 167, 166), (163, 160, 164, 167), (164, 165, 166, 167), (168, 171, 170, 169), (168, 169, 173, 172), (169, 170, 174, 173), (170, 171, 175, 174), (171, 168, 172, 175), (172, 173, 174, 175), (176, 179, 178, 177), (176, 177, 181, 180), (177, 178, 182, 181), (178, 179, 183, 182), (179, 176, 180, 183), (180, 181, 182, 183), (184, 187, 186, 185), (184, 185, 189, 188), (185, 186, 190, 189), (186, 187, 191, 190), (187, 184, 188, 191), (188, 189, 190, 191), (192, 195, 194, 193), (192, 193, 197, 196), (193, 194, 198, 197), (194, 195, 199, 198), (195, 192, 196, 199), (196, 197, 198, 199), (200, 203, 202, 201), (200, 201, 205, 204), (201, 202, 206, 205), (202, 203, 207, 206), (203, 200, 204, 207), (204, 205, 206, 207), (208, 211, 210, 209), (208, 209, 213, 212), (209, 210, 214, 213), (210, 211, 215, 214), (211, 208, 212, 215), (212, 213, 214, 215), (216, 219, 218, 217), (216, 217, 221, 220), (217, 218, 222, 221), (218, 219, 223, 222), (219, 216, 220, 223), (220, 221, 222, 223), (224, 227, 226, 225), (224, 225, 229, 228), (225, 226, 230, 229), (226, 227, 231, 230), (227, 224, 228, 231), (228, 229, 230, 231), (232, 235, 234, 233), (232, 233, 237, 236), (233, 234, 238, 237), (234, 235, 239, 238), (235, 232, 236, 239), (236, 237, 238, 239), (240, 243, 242, 241), (240, 241, 245, 244), (241, 242, 246, 245), (242, 243, 247, 246), (243, 240, 244, 247), (244, 245, 246, 247), (248, 251, 250, 249), (248, 249, 253, 252), (249, 250, 254, 253), (250, 251, 255, 254), (251, 248, 252, 255), (252, 253, 254, 255), (256, 259, 258, 257), (256, 257, 261, 260), (257, 258, 262, 261), (258, 259, 263, 262), (259, 256, 260, 263), (260, 261, 262, 263), (264, 267, 266, 265), (264, 265, 269, 268), (265, 266, 270, 269), (266, 267, 271, 270), (267, 264, 268, 271), (268, 269, 270, 271), (272, 275, 274, 273), (272, 273, 277, 276), (273, 274, 278, 277), (274, 275, 279, 278), (275, 272, 276, 279), (276, 277, 278, 279), (280, 283, 282, 281), (280, 281, 285, 284), (281, 282, 286, 285), (282, 283, 287, 286), (283, 280, 284, 287), (284, 285, 286, 287), (288, 291, 290, 289), (288, 289, 293, 292), (289, 290, 294, 293), (290, 291, 295, 294), (291, 288, 292, 295), (292, 293, 294, 295), (296, 299, 298, 297), (296, 297, 301, 300), (297, 298, 302, 301), (298, 299, 303, 302), (299, 296, 300, 303), (300, 301, 302, 303), (304, 307, 306, 305), (304, 305, 309, 308), (305, 306, 310, 309), (306, 307, 311, 310), (307, 304, 308, 311), (308, 309, 310, 311), (312, 315, 314, 313), (312, 313, 317, 316), (313, 314, 318, 317), (314, 315, 319, 318), (315, 312, 316, 319), (316, 317, 318, 319), (320, 323, 322, 321), (320, 321, 325, 324), (321, 322, 326, 325), (322, 323, 327, 326), (323, 320, 324, 327), (324, 325, 326, 327), (328, 331, 330, 329), (328, 329, 333, 332), (329, 330, 334, 333), (330, 331, 335, 334), (331, 328, 332, 335), (332, 333, 334, 335), (336, 339, 338, 337), (336, 337, 341, 340), (337, 338, 342, 341), (338, 339, 343, 342), (339, 336, 340, 343), (340, 341, 342, 343), (344, 347, 346, 345), (344, 345, 349, 348), (345, 346, 350, 349), (346, 347, 351, 350), (347, 344, 348, 351), (348, 349, 350, 351), (352, 355, 354, 353), (352, 353, 357, 356), (353, 354, 358, 357), (354, 355, 359, 358), (355, 352, 356, 359), (356, 357, 358, 359), (360, 363, 362, 361), (360, 361, 365, 364), (361, 362, 366, 365), (362, 363, 367, 366), (363, 360, 364, 367), (364, 365, 366, 367), (368, 371, 370, 369), (368, 369, 373, 372), (369, 370, 374, 373), (370, 371, 375, 374), (371, 368, 372, 375), (372, 373, 374, 375), (376, 379, 378, 377), (376, 377, 381, 380), (377, 378, 382, 381), (378, 379, 383, 382), (379, 376, 380, 383), (380, 381, 382, 383), (384, 387, 386, 385), (384, 385, 389, 388), (385, 386, 390, 389), (386, 387, 391, 390), (387, 384, 388, 391), (388, 389, 390, 391), (392, 395, 394, 393), (392, 393, 397, 396), (393, 394, 398, 397), (394, 395, 399, 398), (395, 392, 396, 399), (396, 397, 398, 399), (400, 403, 402, 401), (400, 401, 405, 404), (401, 402, 406, 405), (402, 403, 407, 406), (403, 400, 404, 407), (404, 405, 406, 407), (408, 411, 410, 409), (408, 409, 413, 412), (409, 410, 414, 413), (410, 411, 415, 414), (411, 408, 412, 415), (412, 413, 414, 415), (416, 419, 418, 417), (416, 417, 421, 420), (417, 418, 422, 421), (418, 419, 423, 422), (419, 416, 420, 423), (420, 421, 422, 423), (424, 427, 426, 425), (424, 425, 429, 428), (425, 426, 430, 429), (426, 427, 431, 430), (427, 424, 428, 431), (428, 429, 430, 431), (432, 435, 434, 433), (432, 433, 437, 436), (433, 434, 438, 437), (434, 435, 439, 438), (435, 432, 436, 439), (436, 437, 438, 439), (440, 443, 442, 441), (440, 441, 445, 444), (441, 442, 446, 445), (442, 443, 447, 446), (443, 440, 444, 447), (444, 445, 446, 447), (448, 451, 450, 449), (448, 449, 453, 452), (449, 450, 454, 453), (450, 451, 455, 454), (451, 448, 452, 455), (452, 453, 454, 455), (456, 459, 458, 457), (456, 457, 461, 460), (457, 458, 462, 461), (458, 459, 463, 462), (459, 456, 460, 463), (460, 461, 462, 463), (464, 467, 466, 465), (464, 465, 469, 468), (465, 466, 470, 469), (466, 467, 471, 470), (467, 464, 468, 471), (468, 469, 470, 471), (472, 475, 474, 473), (472, 473, 477, 476), (473, 474, 478, 477), (474, 475, 479, 478), (475, 472, 476, 479), (476, 477, 478, 479), (480, 483, 482, 481), (480, 481, 485, 484), (481, 482, 486, 485), (482, 483, 487, 486), (483, 480, 484, 487), (484, 485, 486, 487), (488, 491, 490, 489), (488, 489, 493, 492), (489, 490, 494, 493), (490, 491, 495, 494), (491, 488, 492, 495), (492, 493, 494, 495), (496, 499, 498, 497), (496, 497, 501, 500), (497, 498, 502, 501), (498, 499, 503, 502), (499, 496, 500, 503), (500, 501, 502, 503), (504, 507, 506, 505), (504, 505, 509, 508), (505, 506, 510, 509), (506, 507, 511, 510), (507, 504, 508, 511), (508, 509, 510, 511), (512, 515, 514, 513), (512, 513, 517, 516), (513, 514, 518, 517), (514, 515, 519, 518), (515, 512, 516, 519), (516, 517, 518, 519), (520, 523, 522, 521), (520, 521, 525, 524), (521, 522, 526, 525), (522, 523, 527, 526), (523, 520, 524, 527), (524, 525, 526, 527), (528, 531, 530, 529), (528, 529, 533, 532), (529, 530, 534, 533), (530, 531, 535, 534), (531, 528, 532, 535), (532, 533, 534, 535), (536, 539, 538, 537), (536, 537, 541, 540), (537, 538, 542, 541), (538, 539, 543, 542), (539, 536, 540, 543), (540, 541, 542, 543), (544, 547, 546, 545), (544, 545, 549, 548), (545, 546, 550, 549), (546, 547, 551, 550), (547, 544, 548, 551), (548, 549, 550, 551), (552, 555, 554, 553), (552, 553, 557, 556), (553, 554, 558, 557), (554, 555, 559, 558), (555, 552, 556, 559), (556, 557, 558, 559), (560, 563, 562, 561), (560, 561, 565, 564), (561, 562, 566, 565), (562, 563, 567, 566), (563, 560, 564, 567), (564, 565, 566, 567), (568, 571, 570, 569), (568, 569, 573, 572), (569, 570, 574, 573), (570, 571, 575, 574), (571, 568, 572, 575), (572, 573, 574, 575), (576, 579, 578, 577), (576, 577, 581, 580), (577, 578, 582, 581), (578, 579, 583, 582), (579, 576, 580, 583), (580, 581, 582, 583), (584, 587, 586, 585), (584, 585, 589, 588), (585, 586, 590, 589), (586, 587, 591, 590), (587, 584, 588, 591), (588, 589, 590, 591), (592, 595, 594, 593), (592, 593, 597, 596), (593, 594, 598, 597), (594, 595, 599, 598), (595, 592, 596, 599), (596, 597, 598, 599), (600, 603, 602, 601), (600, 601, 605, 604), (601, 602, 606, 605), (602, 603, 607, 606), (603, 600, 604, 607), (604, 605, 606, 607), (608, 611, 610, 609), (608, 609, 613, 612), (609, 610, 614, 613), (610, 611, 615, 614), (611, 608, 612, 615), (612, 613, 614, 615), (616, 619, 618, 617), (616, 617, 621, 620), (617, 618, 622, 621), (618, 619, 623, 622), (619, 616, 620, 623), (620, 621, 622, 623), (624, 627, 626, 625), (624, 625, 629, 628), (625, 626, 630, 629), (626, 627, 631, 630), (627, 624, 628, 631), (628, 629, 630, 631), (632, 635, 634, 633), (632, 633, 637, 636), (633, 634, 638, 637), (634, 635, 639, 638), (635, 632, 636, 639), (636, 637, 638, 639), (640, 643, 642, 641), (640, 641, 645, 644), (641, 642, 646, 645), (642, 643, 647, 646), (643, 640, 644, 647), (644, 645, 646, 647), (648, 651, 650, 649), (648, 649, 653, 652), (649, 650, 654, 653), (650, 651, 655, 654), (651, 648, 652, 655), (652, 653, 654, 655), (656, 659, 658, 657), (656, 657, 661, 660), (657, 658, 662, 661), (658, 659, 663, 662), (659, 656, 660, 663), (660, 661, 662, 663), (664, 667, 666, 665), (664, 665, 669, 668), (665, 666, 670, 669), (666, 667, 671, 670), (667, 664, 668, 671), (668, 669, 670, 671), (672, 675, 674, 673), (672, 673, 677, 676), (673, 674, 678, 677), (674, 675, 679, 678), (675, 672, 676, 679), (676, 677, 678, 679), (680, 683, 682, 681), (680, 681, 685, 684), (681, 682, 686, 685), (682, 683, 687, 686), (683, 680, 684, 687), (684, 685, 686, 687), (688, 691, 690, 689), (688, 689, 693, 692), (689, 690, 694, 693), (690, 691, 695, 694), (691, 688, 692, 695), (692, 693, 694, 695), (696, 699, 698, 697), (696, 697, 701, 700), (697, 698, 702, 701), (698, 699, 703, 702), (699, 696, 700, 703), (700, 701, 702, 703), (704, 707, 706, 705), (704, 705, 709, 708), (705, 706, 710, 709), (706, 707, 711, 710), (707, 704, 708, 711), (708, 709, 710, 711), (712, 715, 714, 713), (712, 713, 717, 716), (713, 714, 718, 717), (714, 715, 719, 718), (715, 712, 716, 719), (716, 717, 718, 719), (720, 723, 722, 721), (720, 721, 725, 724), (721, 722, 726, 725), (722, 723, 727, 726), (723, 720, 724, 727), (724, 725, 726, 727), (728, 731, 730, 729), (728, 729, 733, 732), (729, 730, 734, 733), (730, 731, 735, 734), (731, 728, 732, 735), (732, 733, 734, 735), (736, 739, 738, 737), (736, 737, 741, 740), (737, 738, 742, 741), (738, 739, 743, 742), (739, 736, 740, 743), (740, 741, 742, 743), (744, 747, 746, 745), (744, 745, 749, 748), (745, 746, 750, 749), (746, 747, 751, 750), (747, 744, 748, 751), (748, 749, 750, 751), (752, 755, 754, 753), (752, 753, 757, 756), (753, 754, 758, 757), (754, 755, 759, 758), (755, 752, 756, 759), (756, 757, 758, 759), (760, 763, 762, 761), (760, 761, 765, 764), (761, 762, 766, 765), (762, 763, 767, 766), (763, 760, 764, 767), (764, 765, 766, 767), (768, 771, 770, 769), (768, 769, 773, 772), (769, 770, 774, 773), (770, 771, 775, 774), (771, 768, 772, 775), (772, 773, 774, 775), (776, 779, 778, 777), (776, 777, 781, 780), (777, 778, 782, 781), (778, 779, 783, 782), (779, 776, 780, 783), (780, 781, 782, 783), (784, 787, 786, 785), (784, 785, 789, 788), (785, 786, 790, 789), (786, 787, 791, 790), (787, 784, 788, 791), (788, 789, 790, 791), (792, 795, 794, 793), (792, 793, 797, 796), (793, 794, 798, 797), (794, 795, 799, 798), (795, 792, 796, 799), (796, 797, 798, 799), (800, 803, 802, 801), (800, 801, 805, 804), (801, 802, 806, 805), (802, 803, 807, 806), (803, 800, 804, 807), (804, 805, 806, 807), (808, 811, 810, 809), (808, 809, 813, 812), (809, 810, 814, 813), (810, 811, 815, 814), (811, 808, 812, 815), (812, 813, 814, 815), (816, 819, 818, 817), (816, 817, 821, 820), (817, 818, 822, 821), (818, 819, 823, 822), (819, 816, 820, 823), (820, 821, 822, 823), (824, 827, 826, 825), (824, 825, 829, 828), (825, 826, 830, 829), (826, 827, 831, 830), (827, 824, 828, 831), (828, 829, 830, 831), (832, 835, 834, 833), (832, 833, 837, 836), (833, 834, 838, 837), (834, 835, 839, 838), (835, 832, 836, 839), (836, 837, 838, 839), (840, 843, 842, 841), (840, 841, 845, 844), (841, 842, 846, 845), (842, 843, 847, 846), (843, 840, 844, 847), (844, 845, 846, 847), (848, 851, 850, 849), (848, 849, 853, 852), (849, 850, 854, 853), (850, 851, 855, 854), (851, 848, 852, 855), (852, 853, 854, 855), (856, 859, 858, 857), (856, 857, 861, 860), (857, 858, 862, 861), (858, 859, 863, 862), (859, 856, 860, 863), (860, 861, 862, 863), (864, 867, 866, 865), (864, 865, 869, 868), (865, 866, 870, 869), (866, 867, 871, 870), (867, 864, 868, 871), (868, 869, 870, 871), (872, 875, 874, 873), (872, 873, 877, 876), (873, 874, 878, 877), (874, 875, 879, 878), (875, 872, 876, 879), (876, 877, 878, 879), (880, 883, 882, 881), (880, 881, 885, 884), (881, 882, 886, 885), (882, 883, 887, 886), (883, 880, 884, 887), (884, 885, 886, 887), (888, 891, 890, 889), (888, 889, 893, 892), (889, 890, 894, 893), (890, 891, 895, 894), (891, 888, 892, 895), (892, 893, 894, 895), (896, 899, 898, 897), (896, 897, 901, 900), (897, 898, 902, 901), (898, 899, 903, 902), (899, 896, 900, 903), (900, 901, 902, 903), (904, 907, 906, 905), (904, 905, 909, 908), (905, 906, 910, 909), (906, 907, 911, 910), (907, 904, 908, 911), (908, 909, 910, 911), (912, 915, 914, 913), (912, 913, 917, 916), (913, 914, 918, 917), (914, 915, 919, 918), (915, 912, 916, 919), (916, 917, 918, 919), (920, 923, 922, 921), (920, 921, 925, 924), (921, 922, 926, 925), (922, 923, 927, 926), (923, 920, 924, 927), (924, 925, 926, 927), (928, 931, 930, 929), (928, 929, 933, 932), (929, 930, 934, 933), (930, 931, 935, 934), (931, 928, 932, 935), (932, 933, 934, 935), (936, 939, 938, 937), (936, 937, 941, 940), (937, 938, 942, 941), (938, 939, 943, 942), (939, 936, 940, 943), (940, 941, 942, 943), (944, 947, 946, 945), (944, 945, 949, 948), (945, 946, 950, 949), (946, 947, 951, 950), (947, 944, 948, 951), (948, 949, 950, 951), (952, 955, 954, 953), (952, 953, 957, 956), (953, 954, 958, 957), (954, 955, 959, 958), (955, 952, 956, 959), (956, 957, 958, 959), (960, 963, 962, 961), (960, 961, 965, 964), (961, 962, 966, 965), (962, 963, 967, 966), (963, 960, 964, 967), (964, 965, 966, 967), (968, 971, 970, 969), (968, 969, 973, 972), (969, 970, 974, 973), (970, 971, 975, 974), (971, 968, 972, 975), (972, 973, 974, 975), (976, 979, 978, 977), (976, 977, 981, 980), (977, 978, 982, 981), (978, 979, 983, 982), (979, 976, 980, 983), (980, 981, 982, 983), (984, 987, 986, 985), (984, 985, 989, 988), (985, 986, 990, 989), (986, 987, 991, 990), (987, 984, 988, 991), (988, 989, 990, 991), (992, 995, 994, 993), (992, 993, 997, 996), (993, 994, 998, 997), (994, 995, 999, 998), (995, 992, 996, 999), (996, 997, 998, 999), (1000, 1003, 1002, 1001), (1000, 1001, 1005, 1004), (1001, 1002, 1006, 1005), (1002, 1003, 1007, 1006), (1003, 1000, 1004, 1007), (1004, 1005, 1006, 1007), (1008, 1011, 1010, 1009), (1008, 1009, 1013, 1012), (1009, 1010, 1014, 1013), (1010, 1011, 1015, 1014), (1011, 1008, 1012, 1015), (1012, 1013, 1014, 1015), (1016, 1019, 1018, 1017), (1016, 1017, 1021, 1020), (1017, 1018, 1022, 1021), (1018, 1019, 1023, 1022), (1019, 1016, 1020, 1023), (1020, 1021, 1022, 1023), (1024, 1027, 1026, 1025), (1024, 1025, 1029, 1028), (1025, 1026, 1030, 1029), (1026, 1027, 1031, 1030), (1027, 1024, 1028, 1031), (1028, 1029, 1030, 1031), (1032, 1035, 1034, 1033), (1032, 1033, 1037, 1036), (1033, 1034, 1038, 1037), (1034, 1035, 1039, 1038), (1035, 1032, 1036, 1039), (1036, 1037, 1038, 1039), (1040, 1043, 1042, 1041), (1040, 1041, 1045, 1044), (1041, 1042, 1046, 1045), (1042, 1043, 1047, 1046), (1043, 1040, 1044, 1047), (1044, 1045, 1046, 1047), (1048, 1051, 1050, 1049), (1048, 1049, 1053, 1052), (1049, 1050, 1054, 1053), (1050, 1051, 1055, 1054), (1051, 1048, 1052, 1055), (1052, 1053, 1054, 1055), (1056, 1059, 1058, 1057), (1056, 1057, 1061, 1060), (1057, 1058, 1062, 1061), (1058, 1059, 1063, 1062), (1059, 1056, 1060, 1063), (1060, 1061, 1062, 1063), (1064, 1067, 1066, 1065), (1064, 1065, 1069, 1068), (1065, 1066, 1070, 1069), (1066, 1067, 1071, 1070), (1067, 1064, 1068, 1071), (1068, 1069, 1070, 1071), (1072, 1075, 1074, 1073), (1072, 1073, 1077, 1076), (1073, 1074, 1078, 1077), (1074, 1075, 1079, 1078), (1075, 1072, 1076, 1079), (1076, 1077, 1078, 1079), (1080, 1083, 1082, 1081), (1080, 1081, 1085, 1084), (1081, 1082, 1086, 1085), (1082, 1083, 1087, 1086), (1083, 1080, 1084, 1087), (1084, 1085, 1086, 1087), (1088, 1091, 1090, 1089), (1088, 1089, 1093, 1092), (1089, 1090, 1094, 1093), (1090, 1091, 1095, 1094), (1091, 1088, 1092, 1095), (1092, 1093, 1094, 1095), (1096, 1099, 1098, 1097), (1096, 1097, 1101, 1100), (1097, 1098, 1102, 1101), (1098, 1099, 1103, 1102), (1099, 1096, 1100, 1103), (1100, 1101, 1102, 1103), (1104, 1107, 1106, 1105), (1104, 1105, 1109, 1108), (1105, 1106, 1110, 1109), (1106, 1107, 1111, 1110), (1107, 1104, 1108, 1111), (1108, 1109, 1110, 1111), (1112, 1115, 1114, 1113), (1112, 1113, 1117, 1116), (1113, 1114, 1118, 1117), (1114, 1115, 1119, 1118), (1115, 1112, 1116, 1119), (1116, 1117, 1118, 1119), (1120, 1123, 1122, 1121), (1120, 1121, 1125, 1124), (1121, 1122, 1126, 1125), (1122, 1123, 1127, 1126), (1123, 1120, 1124, 1127), (1124, 1125, 1126, 1127), (1128, 1131, 1130, 1129), (1128, 1129, 1133, 1132), (1129, 1130, 1134, 1133), (1130, 1131, 1135, 1134), (1131, 1128, 1132, 1135), (1132, 1133, 1134, 1135), (1136, 1139, 1138, 1137), (1136, 1137, 1141, 1140), (1137, 1138, 1142, 1141), (1138, 1139, 1143, 1142), (1139, 1136, 1140, 1143), (1140, 1141, 1142, 1143), (1144, 1147, 1146, 1145), (1144, 1145, 1149, 1148), (1145, 1146, 1150, 1149), (1146, 1147, 1151, 1150), (1147, 1144, 1148, 1151), (1148, 1149, 1150, 1151), (1152, 1155, 1154, 1153), (1152, 1153, 1157, 1156), (1153, 1154, 1158, 1157), (1154, 1155, 1159, 1158), (1155, 1152, 1156, 1159), (1156, 1157, 1158, 1159), (1160, 1163, 1162, 1161), (1160, 1161, 1165, 1164), (1161, 1162, 1166, 1165), (1162, 1163, 1167, 1166), (1163, 1160, 1164, 1167), (1164, 1165, 1166, 1167), (1168, 1171, 1170, 1169), (1168, 1169, 1173, 1172), (1169, 1170, 1174, 1173), (1170, 1171, 1175, 1174), (1171, 1168, 1172, 1175), (1172, 1173, 1174, 1175), (1176, 1179, 1178, 1177), (1176, 1177, 1181, 1180), (1177, 1178, 1182, 1181), (1178, 1179, 1183, 1182), (1179, 1176, 1180, 1183), (1180, 1181, 1182, 1183), (1184, 1187, 1186, 1185), (1184, 1185, 1189, 1188), (1185, 1186, 1190, 1189), (1186, 1187, 1191, 1190), (1187, 1184, 1188, 1191), (1188, 1189, 1190, 1191), (1192, 1195, 1194, 1193), (1192, 1193, 1197, 1196), (1193, 1194, 1198, 1197), (1194, 1195, 1199, 1198), (1195, 1192, 1196, 1199), (1196, 1197, 1198, 1199), (1200, 1203, 1202, 1201), (1200, 1201, 1205, 1204), (1201, 1202, 1206, 1205), (1202, 1203, 1207, 1206), (1203, 1200, 1204, 1207), (1204, 1205, 1206, 1207), (1208, 1211, 1210, 1209), (1208, 1209, 1213, 1212), (1209, 1210, 1214, 1213), (1210, 1211, 1215, 1214), (1211, 1208, 1212, 1215), (1212, 1213, 1214, 1215), (1216, 1219, 1218, 1217), (1216, 1217, 1221, 1220), (1217, 1218, 1222, 1221), (1218, 1219, 1223, 1222), (1219, 1216, 1220, 1223), (1220, 1221, 1222, 1223), (1224, 1227, 1226, 1225), (1224, 1225, 1229, 1228), (1225, 1226, 1230, 1229), (1226, 1227, 1231, 1230), (1227, 1224, 1228, 1231), (1228, 1229, 1230, 1231)])
me_wall.update()
me_wall_001 = bpy.data.meshes.new('Wall.001')
me_wall_001.from_pydata([(-13.02, -1.113, 0.3158), (-13.02, 1.113, 0.3158), (-13.02, 1.113, 1.068), (-13.02, -1.113, 1.068), (-10.71, -1.113, 0.3158), (-10.71, 1.113, 0.3158), (-10.71, 1.113, 1.068), (-10.71, -1.113, 1.068), (7.571, -1.478, 0.3158), (7.571, 1.478, 0.3158), (7.571, 1.478, 1.068), (7.571, -1.478, 1.068), (9.532, -1.478, 0.3158), (9.532, 1.478, 0.3158), (9.532, 1.478, 1.068), (9.532, -1.478, 1.068), (-10.7, -1.481, 0.3158), (-10.7, 1.481, 0.3158), (-10.7, 1.481, 1.068), (-10.7, -1.481, 1.068), (-9.012, -1.481, 0.3158), (-9.012, 1.481, 0.3158), (-9.012, 1.481, 1.068), (-9.012, -1.481, 1.068), (-9.002, -1.614, 0.3158), (-9.002, 1.614, 0.3158), (-9.002, 1.614, 1.068), (-9.002, -1.614, 1.068), (-7.488, -1.614, 0.3158), (-7.488, 1.614, 0.3158), (-7.488, 1.614, 1.068), (-7.488, -1.614, 1.068), (-7.463, -0.9758, 0.3158), (-7.463, 0.9758, 0.3158), (-7.463, 0.9758, 1.068), (-7.463, -0.9758, 1.068), (-5.231, -0.9758, 0.3158), (-5.231, 0.9758, 0.3158), (-5.231, 0.9758, 1.068), (-5.231, -0.9758, 1.068), (-5.212, -0.9809, 0.3158), (-5.212, 0.9809, 0.3158), (-5.212, 0.9809, 1.068), (-5.212, -0.9809, 1.068), (-3.068, -0.9809, 0.3158), (-3.068, 0.9809, 0.3158), (-3.068, 0.9809, 1.068), (-3.068, -0.9809, 1.068), (-3.059, -1.66, 0.3158), (-3.059, 1.66, 0.3158), (-3.059, 1.66, 1.068), (-3.059, -1.66, 1.068), (-1.345, -1.66, 0.3158), (-1.345, 1.66, 0.3158), (-1.345, 1.66, 1.068), (-1.345, -1.66, 1.068), (-1.339, -1.27, 0.3158), (-1.339, 1.27, 0.3158), (-1.339, 1.27, 1.068), (-1.339, -1.27, 1.068), (0.3965, -1.27, 0.3158), (0.3965, 1.27, 0.3158), (0.3965, 1.27, 1.068), (0.3965, -1.27, 1.068), (0.3918, -1.063, 0.3158), (0.3918, 1.063, 0.3158), (0.3918, 1.063, 1.068), (0.3918, -1.063, 1.068), (2.615, -1.063, 0.3158), (2.615, 1.063, 0.3158), (2.615, 1.063, 1.068), (2.615, -1.063, 1.068), (2.61, -1.571, 0.3158), (2.61, 1.571, 0.3158), (2.61, 1.571, 1.068), (2.61, -1.571, 1.068), (4.842, -1.571, 0.3158), (4.842, 1.571, 0.3158), (4.842, 1.571, 1.068), (4.842, -1.571, 1.068), (4.851, -1.394, 0.3158), (4.851, 1.394, 0.3158), (4.851, 1.394, 1.068), (4.851, -1.394, 1.068), (6.5, -1.394, 0.3158), (6.5, 1.394, 0.3158), (6.5, 1.394, 1.068), (6.5, -1.394, 1.068), (6.512, -1.487, 0.3158), (6.512, 1.487, 0.3158), (6.512, 1.487, 1.068), (6.512, -1.487, 1.068), (7.564, -1.487, 0.3158), (7.564, 1.487, 0.3158), (7.564, 1.487, 1.068), (7.564, -1.487, 1.068), (-12.5, -1.346, 1.078), (-12.5, 1.346, 1.078), (-12.5, 1.346, 2.194), (-12.5, -1.346, 2.194), (-9.67, -1.346, 1.078), (-9.67, 1.346, 1.078), (-9.67, 1.346, 2.194), (-9.67, -1.346, 2.194), (7.606, -1.303, 1.078), (7.606, 1.303, 1.078), (7.606, 1.303, 2.194), (7.606, -1.303, 2.194), (10.04, -1.303, 1.078), (10.04, 1.303, 1.078), (10.04, 1.303, 2.194), (10.04, -1.303, 2.194), (-9.654, -1.007, 1.078), (-9.654, 1.007, 1.078), (-9.654, 1.007, 2.194), (-9.654, -1.007, 2.194), (-7.258, -1.007, 1.078), (-7.258, 1.007, 1.078), (-7.258, 1.007, 2.194), (-7.258, -1.007, 2.194), (-7.244, -1.475, 1.078), (-7.244, 1.475, 1.078), (-7.244, 1.475, 2.194), (-7.244, -1.475, 2.194), (-4.604, -1.475, 1.078), (-4.604, 1.475, 1.078), (-4.604, 1.475, 2.194), (-4.604, -1.475, 2.194), (-4.606, -0.9536, 1.078), (-4.606, 0.9536, 1.078), (-4.606, 0.9536, 2.194), (-4.606, -0.9536, 2.194), (-2.705, -0.9536, 1.078), (-2.705, 0.9536, 1.078), (-2.705, 0.9536, 2.194), (-2.705, -0.9536, 2.194), (-2.715, -1.26, 1.078), (-2.715, 1.26, 1.078), (-2.715, 1.26, 2.194), (-2.715, -1.26, 2.194), (-0.8632, -1.26, 1.078), (-0.8632, 1.26, 1.078), (-0.8632, 1.26, 2.194), (-0.8632, -1.26, 2.194), (-0.8523, -1.582, 1.078), (-0.8523, 1.582, 1.078), (-0.8523, 1.582, 2.194), (-0.8523, -1.582, 2.194), (1.677, -1.582, 1.078), (1.677, 1.582, 1.078), (1.677, 1.582, 2.194), (1.677, -1.582, 2.194), (1.698, -1.655, 1.078), (1.698, 1.655, 1.078), (1.698, 1.655, 2.194), (1.698, -1.655, 2.194), (4.362, -1.655, 1.078), (4.362, 1.655, 1.078), (4.362, 1.655, 2.194), (4.362, -1.655, 2.194), (4.357, -1.641, 1.078), (4.357, 1.641, 1.078), (4.357, 1.641, 2.194), (4.357, -1.641, 2.194), (6.937, -1.641, 1.078), (6.937, 1.641, 1.078), (6.937, 1.641, 2.194), (6.937, -1.641, 2.194), (6.926, -1.544, 1.078), (6.926, 1.544, 1.078), (6.926, 1.544, 2.194), (6.926, -1.544, 2.194), (7.603, -1.544, 1.078), (7.603, 1.544, 1.078), (7.603, 1.544, 2.194), (7.603, -1.544, 2.194), (-13.01, -1.274, 2.206), (-13.01, 1.274, 2.206), (-13.01, 1.274, 3.275), (-13.01, -1.274, 3.275), (-11.27, -1.274, 2.206), (-11.27, 1.274, 2.206), (-11.27, 1.274, 3.275), (-11.27, -1.274, 3.275), (8.064, -1.304, 2.206), (8.064, 1.304, 2.206), (8.064, 1.304, 3.275), (8.064, -1.304, 3.275), (9.542, -1.304, 2.206), (9.542, 1.304, 2.206), (9.542, 1.304, 3.275), (9.542, -1.304, 3.275), (-11.27, -1.159, 2.206), (-11.27, 1.159, 2.206), (-11.27, 1.159, 3.275), (-11.27, -1.159, 3.275), (-9.444, -1.159, 2.206), (-9.444, 1.159, 2.206), (-9.444, 1.159, 3.275), (-9.444, -1.159, 3.275), (-9.45, -1.173, 2.206), (-9.45, 1.173, 2.206), (-9.45, 1.173, 3.275), (-9.45, -1.173, 3.275), (-6.617, -1.173, 2.206), (-6.617, 1.173, 2.206), (-6.617, 1.173, 3.275), (-6.617, -1.173, 3.275), (-6.621, -1.128, 2.206), (-6.621, 1.128, 2.206), (-6.621, 1.128, 3.275), (-6.621, -1.128, 3.275), (-4.545, -1.128, 2.206), (-4.545, 1.128, 2.206), (-4.545, 1.128, 3.275), (-4.545, -1.128, 3.275), (-4.552, -1.145, 2.206), (-4.552, 1.145, 2.206), (-4.552, 1.145, 3.275), (-4.552, -1.145, 3.275), (-2.079, -1.145, 2.206), (-2.079, 1.145, 2.206), (-2.079, 1.145, 3.275), (-2.079, -1.145, 3.275), (-2.08, -1.661, 2.206), (-2.08, 1.661, 2.206), (-2.08, 1.661, 3.275), (-2.08, -1.661, 3.275), (0.1831, -1.661, 2.206), (0.1831, 1.661, 2.206), (0.1831, 1.661, 3.275), (0.1831, -1.661, 3.275), (0.1917, -0.927, 2.206), (0.1917, 0.927, 2.206), (0.1917, 0.927, 3.275), (0.1917, -0.927, 3.275), (2.798, -0.927, 2.206), (2.798, 0.927, 2.206), (2.798, 0.927, 3.275), (2.798, -0.927, 3.275), (2.798, -1.447, 2.206), (2.798, 1.447, 2.206), (2.798, 1.447, 3.275), (2.798, -1.447, 3.275), (5.517, -1.447, 2.206), (5.517, 1.447, 2.206), (5.517, 1.447, 3.275), (5.517, -1.447, 3.275), (5.523, -1.206, 2.206), (5.523, 1.206, 2.206), (5.523, 1.206, 3.275), (5.523, -1.206, 3.275), (8.049, -1.206, 2.206), (8.049, 1.206, 2.206), (8.049, 1.206, 3.275), (8.049, -1.206, 3.275), (-12.5, -1.497, 3.294), (-12.5, 1.497, 3.294), (-12.5, 1.497, 4.37), (-12.5, -1.497, 4.37), (-10.33, -1.497, 3.294), (-10.33, 1.497, 3.294), (-10.33, 1.497, 4.37), (-10.33, -1.497, 4.37), (8.029, -0.9252, 3.294), (8.029, 0.9252, 3.294), (8.029, 0.9252, 4.37), (8.029, -0.9252, 4.37), (10.04, -0.9252, 3.294), (10.04, 0.9252, 3.294), (10.04, 0.9252, 4.37), (10.04, -0.9252, 4.37), (-10.32, -1.523, 3.294), (-10.32, 1.523, 3.294), (-10.32, 1.523, 4.37), (-10.32, -1.523, 4.37), (-7.706, -1.523, 3.294), (-7.706, 1.523, 3.294), (-7.706, 1.523, 4.37), (-7.706, -1.523, 4.37), (-7.69, -1.111, 3.294), (-7.69, 1.111, 3.294), (-7.69, 1.111, 4.37), (-7.69, -1.111, 4.37), (-5.533, -1.111, 3.294), (-5.533, 1.111, 3.294), (-5.533, 1.111, 4.37), (-5.533, -1.111, 4.37), (-5.503, -1.315, 3.294), (-5.503, 1.315, 3.294), (-5.503, 1.315, 4.37), (-5.503, -1.315, 4.37), (-3.484, -1.315, 3.294), (-3.484, 1.315, 3.294), (-3.484, 1.315, 4.37), (-3.484, -1.315, 4.37), (-3.462, -1.252, 3.294), (-3.462, 1.252, 3.294), (-3.462, 1.252, 4.37), (-3.462, -1.252, 4.37), (-0.9476, -1.252, 3.294), (-0.9476, 1.252, 3.294), (-0.9476, 1.252, 4.37), (-0.9476, -1.252, 4.37), (-0.928, -1.367, 3.294), (-0.928, 1.367, 3.294), (-0.928, 1.367, 4.37), (-0.928, -1.367, 4.37), (1.212, -1.367, 3.294), (1.212, 1.367, 3.294), (1.212, 1.367, 4.37), (1.212, -1.367, 4.37), (1.234, -1.083, 3.294), (1.234, 1.083, 3.294), (1.234, 1.083, 4.37), (1.234, -1.083, 4.37), (3.466, -1.083, 3.294), (3.466, 1.083, 3.294), (3.466, 1.083, 4.37), (3.466, -1.083, 4.37), (3.49, -1.404, 3.294), (3.49, 1.404, 3.294), (3.49, 1.404, 4.37), (3.49, -1.404, 4.37), (5.864, -1.404, 3.294), (5.864, 1.404, 3.294), (5.864, 1.404, 4.37), (5.864, -1.404, 4.37), (5.879, -1.627, 3.294), (5.879, 1.627, 3.294), (5.879, 1.627, 4.37), (5.879, -1.627, 4.37), (8.024, -1.627, 3.294), (8.024, 1.627, 3.294), (8.024, 1.627, 4.37), (8.024, -1.627, 4.37), (-13.02, -1.001, 4.366), (-13.02, 1.001, 4.366), (-13.02, 1.001, 5.432), (-13.02, -1.001, 5.432), (-11.6, -1.001, 4.366), (-11.6, 1.001, 4.366), (-11.6, 1.001, 5.432), (-11.6, -1.001, 5.432), (7.426, -1.212, 4.366), (7.426, 1.212, 4.366), (7.426, 1.212, 5.432), (7.426, -1.212, 5.432), (9.542, -1.212, 4.366), (9.542, 1.212, 4.366), (9.542, 1.212, 5.432), (9.542, -1.212, 5.432), (-11.59, -1.186, 4.366), (-11.59, 1.186, 4.366), (-11.59, 1.186, 5.432), (-11.59, -1.186, 5.432), (-9.225, -1.186, 4.366), (-9.225, 1.186, 4.366), (-9.225, 1.186, 5.432), (-9.225, -1.186, 5.432), (-9.201, -1.54, 4.366), (-9.201, 1.54, 4.366), (-9.201, 1.54, 5.432), (-9.201, -1.54, 5.432), (-6.982, -1.54, 4.366), (-6.982, 1.54, 4.366), (-6.982, 1.54, 5.432), (-6.982, -1.54, 5.432), (-6.968, -1.491, 4.366), (-6.968, 1.491, 4.366), (-6.968, 1.491, 5.432), (-6.968, -1.491, 5.432), (-4.97, -1.491, 4.366), (-4.97, 1.491, 4.366), (-4.97, 1.491, 5.432), (-4.97, -1.491, 5.432), (-4.972, -1.562, 4.366), (-4.972, 1.562, 4.366), (-4.972, 1.562, 5.432), (-4.972, -1.562, 5.432), (-2.179, -1.562, 4.366), (-2.179, 1.562, 4.366), (-2.179, 1.562, 5.432), (-2.179, -1.562, 5.432), (-2.172, -1.673, 4.366), (-2.172, 1.673, 4.366), (-2.172, 1.673, 5.432), (-2.172, -1.673, 5.432), (-0.01852, -1.673, 4.366), (-0.01852, 1.673, 4.366), (-0.01852, 1.673, 5.432), (-0.01852, -1.673, 5.432), (0.006037, -1.492, 4.366), (0.006037, 1.492, 4.366), (0.006037, 1.492, 5.432), (0.006037, -1.492, 5.432), (2.687, -1.492, 4.366), (2.687, 1.492, 4.366), (2.687, 1.492, 5.432), (2.687, -1.492, 5.432), (2.696, -1.053, 4.366), (2.696, 1.053, 4.366), (2.696, 1.053, 5.432), (2.696, -1.053, 5.432), (5.239, -1.053, 4.366), (5.239, 1.053, 4.366), (5.239, 1.053, 5.432), (5.239, -1.053, 5.432), (5.224, -1.42, 4.366), (5.224, 1.42, 4.366), (5.224, 1.42, 5.432), (5.224, -1.42, 5.432), (7.427, -1.42, 4.366), (7.427, 1.42, 4.366), (7.427, 1.42, 5.432), (7.427, -1.42, 5.432), (-12.49, -1.214, 5.446), (-12.49, 1.214, 5.446), (-12.49, 1.214, 6.034), (-12.49, -1.214, 6.034), (-10.52, -1.214, 5.446), (-10.52, 1.214, 5.446), (-10.52, 1.214, 6.034), (-10.52, -1.214, 6.034), (7.512, -1.25, 5.446), (7.512, 1.25, 5.446), (7.512, 1.25, 6.034), (7.512, -1.25, 6.034), (10.03, -1.25, 5.446), (10.03, 1.25, 5.446), (10.03, 1.25, 6.034), (10.03, -1.25, 6.034), (-10.52, -1.223, 5.446), (-10.52, 1.223, 5.446), (-10.52, 1.223, 6.034), (-10.52, -1.223, 6.034), (-8.947, -1.223, 5.446), (-8.947, 1.223, 5.446), (-8.947, 1.223, 6.034), (-8.947, -1.223, 6.034), (-8.936, -1.651, 5.446), (-8.936, 1.651, 5.446), (-8.936, 1.651, 6.034), (-8.936, -1.651, 6.034), (-7.048, -1.651, 5.446), (-7.048, 1.651, 5.446), (-7.048, 1.651, 6.034), (-7.048, -1.651, 6.034), (-7.022, -1.649, 5.446), (-7.022, 1.649, 5.446), (-7.022, 1.649, 6.034), (-7.022, -1.649, 6.034), (-5.591, -1.649, 5.446), (-5.591, 1.649, 5.446), (-5.591, 1.649, 6.034), (-5.591, -1.649, 6.034), (-5.592, -1.048, 5.446), (-5.592, 1.048, 5.446), (-5.592, 1.048, 6.034), (-5.592, -1.048, 6.034), (-4.223, -1.048, 5.446), (-4.223, 1.048, 5.446), (-4.223, 1.048, 6.034), (-4.223, -1.048, 6.034), (-4.235, -1.665, 5.446), (-4.235, 1.665, 5.446), (-4.235, 1.665, 6.034), (-4.235, -1.665, 6.034), (-2.819, -1.665, 5.446), (-2.819, 1.665, 5.446), (-2.819, 1.665, 6.034), (-2.819, -1.665, 6.034), (-2.813, -1.623, 5.446), (-2.813, 1.623, 5.446), (-2.813, 1.623, 6.034), (-2.813, -1.623, 6.034), (-0.9264, -1.623, 5.446), (-0.9264, 1.623, 5.446), (-0.9264, 1.623, 6.034), (-0.9264, -1.623, 6.034), (-0.9266, -1.296, 5.446), (-0.9266, 1.296, 5.446), (-0.9266, 1.296, 6.034), (-0.9266, -1.296, 6.034), (0.9475, -1.296, 5.446), (0.9475, 1.296, 5.446), (0.9475, 1.296, 6.034), (0.9475, -1.296, 6.034), (0.9456, -1.415, 5.446), (0.9456, 1.415, 5.446), (0.9456, 1.415, 6.034), (0.9456, -1.415, 6.034), (2.422, -1.415, 5.446), (2.422, 1.415, 5.446), (2.422, 1.415, 6.034), (2.422, -1.415, 6.034), (2.42, -1.021, 5.446), (2.42, 1.021, 5.446), (2.42, 1.021, 6.034), (2.42, -1.021, 6.034), (3.929, -1.021, 5.446), (3.929, 1.021, 5.446), (3.929, 1.021, 6.034), (3.929, -1.021, 6.034), (3.929, -1.334, 5.446), (3.929, 1.334, 5.446), (3.929, 1.334, 6.034), (3.929, -1.334, 6.034), (5.894, -1.334, 5.446), (5.894, 1.334, 5.446), (5.894, 1.334, 6.034), (5.894, -1.334, 6.034), (5.899, -1.092, 5.446), (5.899, 1.092, 5.446), (5.899, 1.092, 6.034), (5.899, -1.092, 6.034), (7.509, -1.092, 5.446), (7.509, 1.092, 5.446), (7.509, 1.092, 6.034), (7.509, -1.092, 6.034), (-13.0, -1.456, 6.064), (-13.0, 1.456, 6.064), (-13.0, 1.456, 7.18), (-13.0, -1.456, 7.18), (-10.75, -1.456, 6.064), (-10.75, 1.456, 6.064), (-10.75, 1.456, 7.18), (-10.75, -1.456, 7.18), (7.502, -1.629, 6.064), (7.502, 1.629, 6.064), (7.502, 1.629, 7.18), (7.502, -1.629, 7.18), (9.517, -1.629, 6.064), (9.517, 1.629, 6.064), (9.517, 1.629, 7.18), (9.517, -1.629, 7.18), (-10.73, -1.321, 6.064), (-10.73, 1.321, 6.064), (-10.73, 1.321, 7.18), (-10.73, -1.321, 7.18), (-8.688, -1.321, 6.064), (-8.688, 1.321, 6.064), (-8.688, 1.321, 7.18), (-8.688, -1.321, 7.18), (-8.662, -1.422, 6.064), (-8.662, 1.422, 6.064), (-8.662, 1.422, 7.18), (-8.662, -1.422, 7.18), (-6.084, -1.422, 6.064), (-6.084, 1.422, 6.064), (-6.084, 1.422, 7.18), (-6.084, -1.422, 7.18), (-6.072, -1.019, 6.064), (-6.072, 1.019, 6.064), (-6.072, 1.019, 7.18), (-6.072, -1.019, 7.18), (-3.542, -1.019, 6.064), (-3.542, 1.019, 6.064), (-3.542, 1.019, 7.18), (-3.542, -1.019, 7.18), (-3.523, -1.404, 6.064), (-3.523, 1.404, 6.064), (-3.523, 1.404, 7.18), (-3.523, -1.404, 7.18), (-1.463, -1.404, 6.064), (-1.463, 1.404, 6.064), (-1.463, 1.404, 7.18), (-1.463, -1.404, 7.18), (-1.429, -1.654, 6.064), (-1.429, 1.654, 6.064), (-1.429, 1.654, 7.18), (-1.429, -1.654, 7.18), (0.9978, -1.654, 6.064), (0.9978, 1.654, 6.064), (0.9978, 1.654, 7.18), (0.9978, -1.654, 7.18), (1.02, -1.342, 6.064), (1.02, 1.342, 6.064), (1.02, 1.342, 7.18), (1.02, -1.342, 7.18), (3.252, -1.342, 6.064), (3.252, 1.342, 6.064), (3.252, 1.342, 7.18), (3.252, -1.342, 7.18), (3.27, -1.146, 6.064), (3.27, 1.146, 6.064), (3.27, 1.146, 7.18), (3.27, -1.146, 7.18), (5.174, -1.146, 6.064), (5.174, 1.146, 6.064), (5.174, 1.146, 7.18), (5.174, -1.146, 7.18), (5.186, -1.377, 6.064), (5.186, 1.377, 6.064), (5.186, 1.377, 7.18), (5.186, -1.377, 7.18), (7.496, -1.377, 6.064), (7.496, 1.377, 6.064), (7.496, 1.377, 7.18), (7.496, -1.377, 7.18), (-12.49, -1.594, 7.197), (-12.49, 1.594, 7.197), (-12.49, 1.594, 8.01), (-12.49, -1.594, 8.01), (-10.09, -1.594, 7.197), (-10.09, 1.594, 7.197), (-10.09, 1.594, 8.01), (-10.09, -1.594, 8.01), (7.941, -1.4, 7.197), (7.941, 1.4, 7.197), (7.941, 1.4, 8.01), (7.941, -1.4, 8.01), (10.03, -1.4, 7.197), (10.03, 1.4, 7.197), (10.03, 1.4, 8.01), (10.03, -1.4, 8.01), (-10.07, -1.11, 7.197), (-10.07, 1.11, 7.197), (-10.07, 1.11, 8.01), (-10.07, -1.11, 8.01), (-7.919, -1.11, 7.197), (-7.919, 1.11, 7.197), (-7.919, 1.11, 8.01), (-7.919, -1.11, 8.01), (-7.9, -1.589, 7.197), (-7.9, 1.589, 7.197), (-7.9, 1.589, 8.01), (-7.9, -1.589, 8.01), (-6.344, -1.589, 7.197), (-6.344, 1.589, 7.197), (-6.344, 1.589, 8.01), (-6.344, -1.589, 8.01), (-6.328, -1.29, 7.197), (-6.328, 1.29, 7.197), (-6.328, 1.29, 8.01), (-6.328, -1.29, 8.01), (-4.422, -1.29, 7.197), (-4.422, 1.29, 7.197), (-4.422, 1.29, 8.01), (-4.422, -1.29, 8.01), (-4.393, -1.161, 7.197), (-4.393, 1.161, 7.197), (-4.393, 1.161, 8.01), (-4.393, -1.161, 8.01), (-1.947, -1.161, 7.197), (-1.947, 1.161, 7.197), (-1.947, 1.161, 8.01), (-1.947, -1.161, 8.01), (-1.931, -1.522, 7.197), (-1.931, 1.522, 7.197), (-1.931, 1.522, 8.01), (-1.931, -1.522, 8.01), (0.4676, -1.522, 7.197), (0.4676, 1.522, 7.197), (0.4676, 1.522, 8.01), (0.4676, -1.522, 8.01), (0.4589, -0.994, 7.197), (0.4589, 0.994, 7.197), (0.4589, 0.994, 8.01), (0.4589, -0.994, 8.01), (2.847, -0.994, 7.197), (2.847, 0.994, 7.197), (2.847, 0.994, 8.01), (2.847, -0.994, 8.01), (2.856, -1.478, 7.197), (2.856, 1.478, 7.197), (2.856, 1.478, 8.01), (2.856, -1.478, 8.01), (4.941, -1.478, 7.197), (4.941, 1.478, 7.197), (4.941, 1.478, 8.01), (4.941, -1.478, 8.01), (4.959, -1.108, 7.197), (4.959, 1.108, 7.197), (4.959, 1.108, 8.01), (4.959, -1.108, 8.01), (7.124, -1.108, 7.197), (7.124, 1.108, 7.197), (7.124, 1.108, 8.01), (7.124, -1.108, 8.01), (7.127, -1.224, 7.197), (7.127, 1.224, 7.197), (7.127, 1.224, 8.01), (7.127, -1.224, 8.01), (7.932, -1.224, 7.197), (7.932, 1.224, 7.197), (7.932, 1.224, 8.01), (7.932, -1.224, 8.01), (-13.0, -1.651, 8.032), (-13.0, 1.651, 8.032), (-13.0, 1.651, 8.916), (-13.0, -1.651, 8.916), (-10.76, -1.651, 8.032), (-10.76, 1.651, 8.032), (-10.76, 1.651, 8.916), (-10.76, -1.651, 8.916), (7.765, -1.253, 8.032), (7.765, 1.253, 8.032), (7.765, 1.253, 8.916), (7.765, -1.253, 8.916), (9.541, -1.253, 8.032), (9.541, 1.253, 8.032), (9.541, 1.253, 8.916), (9.541, -1.253, 8.916), (-10.75, -1.633, 8.032), (-10.75, 1.633, 8.032), (-10.75, 1.633, 8.916), (-10.75, -1.633, 8.916), (-8.216, -1.633, 8.032), (-8.216, 1.633, 8.032), (-8.216, 1.633, 8.916), (-8.216, -1.633, 8.916), (-8.202, -1.647, 8.032), (-8.202, 1.647, 8.032), (-8.202, 1.647, 8.916), (-8.202, -1.647, 8.916), (-6.017, -1.647, 8.032), (-6.017, 1.647, 8.032), (-6.017, 1.647, 8.916), (-6.017, -1.647, 8.916), (-6.016, -1.38, 8.032), (-6.016, 1.38, 8.032), (-6.016, 1.38, 8.916), (-6.016, -1.38, 8.916), (-4.158, -1.38, 8.032), (-4.158, 1.38, 8.032), (-4.158, 1.38, 8.916), (-4.158, -1.38, 8.916), (-4.174, -1.472, 8.032), (-4.174, 1.472, 8.032), (-4.174, 1.472, 8.916), (-4.174, -1.472, 8.916), (-1.996, -1.472, 8.032), (-1.996, 1.472, 8.032), (-1.996, 1.472, 8.916), (-1.996, -1.472, 8.916), (-1.986, -1.195, 8.032), (-1.986, 1.195, 8.032), (-1.986, 1.195, 8.916), (-1.986, -1.195, 8.916), (-0.2376, -1.195, 8.032), (-0.2376, 1.195, 8.032), (-0.2376, 1.195, 8.916), (-0.2376, -1.195, 8.916), (-0.2, -1.518, 8.032), (-0.2, 1.518, 8.032), (-0.2, 1.518, 8.916), (-0.2, -1.518, 8.916), (2.316, -1.518, 8.032), (2.316, 1.518, 8.032), (2.316, 1.518, 8.916), (2.316, -1.518, 8.916), (2.326, -1.092, 8.032), (2.326, 1.092, 8.032), (2.326, 1.092, 8.916), (2.326, -1.092, 8.916), (4.198, -1.092, 8.032), (4.198, 1.092, 8.032), (4.198, 1.092, 8.916), (4.198, -1.092, 8.916), (4.198, -1.56, 8.032), (4.198, 1.56, 8.032), (4.198, 1.56, 8.916), (4.198, -1.56, 8.916), (6.334, -1.56, 8.032), (6.334, 1.56, 8.032), (6.334, 1.56, 8.916), (6.334, -1.56, 8.916), (6.336, -1.1, 8.032), (6.336, 1.1, 8.032), (6.336, 1.1, 8.916), (6.336, -1.1, 8.916), (7.767, -1.1, 8.032), (7.767, 1.1, 8.032), (7.767, 1.1, 8.916), (7.767, -1.1, 8.916), (-12.51, -1.59, 8.938), (-12.51, 1.59, 8.938), (-12.51, 1.59, 9.698), (-12.51, -1.59, 9.698), (-10.15, -1.59, 8.938), (-10.15, 1.59, 8.938), (-10.15, 1.59, 9.698), (-10.15, -1.59, 9.698), (7.706, -1.452, 8.938), (7.706, 1.452, 8.938), (7.706, 1.452, 9.698), (7.706, -1.452, 9.698), (10.04, -1.452, 8.938), (10.04, 1.452, 8.938), (10.04, 1.452, 9.698), (10.04, -1.452, 9.698), (-10.13, -1.19, 8.938), (-10.13, 1.19, 8.938), (-10.13, 1.19, 9.698), (-10.13, -1.19, 9.698), (-8.251, -1.19, 8.938), (-8.251, 1.19, 8.938), (-8.251, 1.19, 9.698), (-8.251, -1.19, 9.698), (-8.239, -1.62, 8.938), (-8.239, 1.62, 8.938), (-8.239, 1.62, 9.698), (-8.239, -1.62, 9.698), (-6.256, -1.62, 8.938), (-6.256, 1.62, 8.938), (-6.256, 1.62, 9.698), (-6.256, -1.62, 9.698), (-6.237, -1.039, 8.938), (-6.237, 1.039, 8.938), (-6.237, 1.039, 9.698), (-6.237, -1.039, 9.698), (-4.259, -1.039, 8.938), (-4.259, 1.039, 8.938), (-4.259, 1.039, 9.698), (-4.259, -1.039, 9.698), (-4.232, -1.188, 8.938), (-4.232, 1.188, 8.938), (-4.232, 1.188, 9.698), (-4.232, -1.188, 9.698), (-2.549, -1.188, 8.938), (-2.549, 1.188, 8.938), (-2.549, 1.188, 9.698), (-2.549, -1.188, 9.698), (-2.541, -1.077, 8.938), (-2.541, 1.077, 8.938), (-2.541, 1.077, 9.698), (-2.541, -1.077, 9.698), (-0.6052, -1.077, 8.938), (-0.6052, 1.077, 8.938), (-0.6052, 1.077, 9.698), (-0.6052, -1.077, 9.698), (-0.607, -1.163, 8.938), (-0.607, 1.163, 8.938), (-0.607, 1.163, 9.698), (-0.607, -1.163, 9.698), (1.73, -1.163, 8.938), (1.73, 1.163, 8.938), (1.73, 1.163, 9.698), (1.73, -1.163, 9.698), (1.735, -1.413, 8.938), (1.735, 1.413, 8.938), (1.735, 1.413, 9.698), (1.735, -1.413, 9.698), (3.714, -1.413, 8.938), (3.714, 1.413, 8.938), (3.714, 1.413, 9.698), (3.714, -1.413, 9.698), (3.722, -1.253, 8.938), (3.722, 1.253, 8.938), (3.722, 1.253, 9.698), (3.722, -1.253, 9.698), (6.122, -1.253, 8.938), (6.122, 1.253, 8.938), (6.122, 1.253, 9.698), (6.122, -1.253, 9.698), (6.126, -1.49, 8.938), (6.126, 1.49, 8.938), (6.126, 1.49, 9.698), (6.126, -1.49, 9.698), (7.698, -1.49, 8.938), (7.698, 1.49, 8.938), (7.698, 1.49, 9.698), (7.698, -1.49, 9.698), (-13.01, -1.576, 9.704), (-13.01, 1.576, 9.704), (-13.01, 1.576, 10.67), (-13.01, -1.576, 10.67), (-10.72, -1.576, 9.704), (-10.72, 1.576, 9.704), (-10.72, 1.576, 10.67), (-10.72, -1.576, 10.67), (7.753, -1.084, 9.704), (7.753, 1.084, 9.704), (7.753, 1.084, 10.67), (7.753, -1.084, 10.67), (9.532, -1.084, 9.704), (9.532, 1.084, 9.704), (9.532, 1.084, 10.67), (9.532, -1.084, 10.67), (-10.71, -1.101, 9.704), (-10.71, 1.101, 9.704), (-10.71, 1.101, 10.67), (-10.71, -1.101, 10.67), (-8.643, -1.101, 9.704), (-8.643, 1.101, 9.704), (-8.643, 1.101, 10.67), (-8.643, -1.101, 10.67), (-8.644, -1.181, 9.704), (-8.644, 1.181, 9.704), (-8.644, 1.181, 10.67), (-8.644, -1.181, 10.67), (-6.717, -1.181, 9.704), (-6.717, 1.181, 9.704), (-6.717, 1.181, 10.67), (-6.717, -1.181, 10.67), (-6.735, -1.244, 9.704), (-6.735, 1.244, 9.704), (-6.735, 1.244, 10.67), (-6.735, -1.244, 10.67), (-4.88, -1.244, 9.704), (-4.88, 1.244, 9.704), (-4.88, 1.244, 10.67), (-4.88, -1.244, 10.67), (-4.887, -1.218, 9.704), (-4.887, 1.218, 9.704), (-4.887, 1.218, 10.67), (-4.887, -1.218, 10.67), (-3.07, -1.218, 9.704), (-3.07, 1.218, 9.704), (-3.07, 1.218, 10.67), (-3.07, -1.218, 10.67), (-3.064, -1.297, 9.704), (-3.064, 1.297, 9.704), (-3.064, 1.297, 10.67), (-3.064, -1.297, 10.67), (-0.875, -1.297, 9.704), (-0.875, 1.297, 9.704), (-0.875, 1.297, 10.67), (-0.875, -1.297, 10.67), (-0.8569, -1.5, 9.704), (-0.8569, 1.5, 9.704), (-0.8569, 1.5, 10.67), (-0.8569, -1.5, 10.67), (0.8182, -1.5, 9.704), (0.8182, 1.5, 9.704), (0.8182, 1.5, 10.67), (0.8182, -1.5, 10.67), (0.838, -1.35, 9.704), (0.838, 1.35, 9.704), (0.838, 1.35, 10.67), (0.838, -1.35, 10.67), (3.337, -1.35, 9.704), (3.337, 1.35, 9.704), (3.337, 1.35, 10.67), (3.337, -1.35, 10.67), (3.338, -1.375, 9.704), (3.338, 1.375, 9.704), (3.338, 1.375, 10.67), (3.338, -1.375, 10.67), (5.128, -1.375, 9.704), (5.128, 1.375, 9.704), (5.128, 1.375, 10.67), (5.128, -1.375, 10.67), (5.114, -1.659, 9.704), (5.114, 1.659, 9.704), (5.114, 1.659, 10.67), (5.114, -1.659, 10.67), (7.757, -1.659, 9.704), (7.757, 1.659, 9.704), (7.757, 1.659, 10.67), (7.757, -1.659, 10.67), (-12.51, -1.599, 10.67), (-12.51, 1.599, 10.67), (-12.51, 1.599, 11.7), (-12.51, -1.599, 11.7), (-9.999, -1.599, 10.67), (-9.999, 1.599, 10.67), (-9.999, 1.599, 11.7), (-9.999, -1.599, 11.7), (8.061, -1.615, 10.67), (8.061, 1.615, 10.67), (8.061, 1.615, 11.7), (8.061, -1.615, 11.7), (10.04, -1.615, 10.67), (10.04, 1.615, 10.67), (10.04, 1.615, 11.7), (10.04, -1.615, 11.7), (-9.995, -1.503, 10.67), (-9.995, 1.503, 10.67), (-9.995, 1.503, 11.7), (-9.995, -1.503, 11.7), (-7.894, -1.503, 10.67), (-7.894, 1.503, 10.67), (-7.894, 1.503, 11.7), (-7.894, -1.503, 11.7), (-7.888, -1.66, 10.67), (-7.888, 1.66, 10.67), (-7.888, 1.66, 11.7), (-7.888, -1.66, 11.7), (-5.679, -1.66, 10.67), (-5.679, 1.66, 10.67), (-5.679, 1.66, 11.7), (-5.679, -1.66, 11.7), (-5.664, -1.339, 10.67), (-5.664, 1.339, 10.67), (-5.664, 1.339, 11.7), (-5.664, -1.339, 11.7), (-3.445, -1.339, 10.67), (-3.445, 1.339, 10.67), (-3.445, 1.339, 11.7), (-3.445, -1.339, 11.7), (-3.427, -1.292, 10.67), (-3.427, 1.292, 10.67), (-3.427, 1.292, 11.7), (-3.427, -1.292, 11.7), (-1.176, -1.292, 10.67), (-1.176, 1.292, 10.67), (-1.176, 1.292, 11.7), (-1.176, -1.292, 11.7), (-1.148, -1.193, 10.67), (-1.148, 1.193, 10.67), (-1.148, 1.193, 11.7), (-1.148, -1.193, 11.7), (0.8924, -1.193, 10.67), (0.8924, 1.193, 10.67), (0.8924, 1.193, 11.7), (0.8924, -1.193, 11.7), (0.915, -1.587, 10.67), (0.915, 1.587, 10.67), (0.915, 1.587, 11.7), (0.915, -1.587, 11.7), (3.506, -1.587, 10.67), (3.506, 1.587, 10.67), (3.506, 1.587, 11.7), (3.506, -1.587, 11.7), (3.518, -1.239, 10.67), (3.518, 1.239, 10.67), (3.518, 1.239, 11.7), (3.518, -1.239, 11.7), (5.51, -1.239, 10.67), (5.51, 1.239, 10.67), (5.51, 1.239, 11.7), (5.51, -1.239, 11.7), (5.512, -1.469, 10.67), (5.512, 1.469, 10.67), (5.512, 1.469, 11.7), (5.512, -1.469, 11.7), (8.063, -1.469, 10.67), (8.063, 1.469, 10.67), (8.063, 1.469, 11.7), (8.063, -1.469, 11.7), (-13.02, -1.018, 11.7), (-13.02, 1.018, 11.7), (-13.02, 1.018, 12.74), (-13.02, -1.018, 12.74), (-11.41, -1.018, 11.7), (-11.41, 1.018, 11.7), (-11.41, 1.018, 12.74), (-11.41, -1.018, 12.74), (7.897, -1.087, 11.7), (7.897, 1.087, 11.7), (7.897, 1.087, 12.74), (7.897, -1.087, 12.74), (9.529, -1.087, 11.7), (9.529, 1.087, 11.7), (9.529, 1.087, 12.74), (9.529, -1.087, 12.74), (-11.39, -1.511, 11.7), (-11.39, 1.511, 11.7), (-11.39, 1.511, 12.74), (-11.39, -1.511, 12.74), (-8.663, -1.511, 11.7), (-8.663, 1.511, 11.7), (-8.663, 1.511, 12.74), (-8.663, -1.511, 12.74), (-8.65, -1.479, 11.7), (-8.65, 1.479, 11.7), (-8.65, 1.479, 12.74), (-8.65, -1.479, 12.74), (-6.276, -1.479, 11.7), (-6.276, 1.479, 11.7), (-6.276, 1.479, 12.74), (-6.276, -1.479, 12.74), (-6.259, -1.633, 11.7), (-6.259, 1.633, 11.7), (-6.259, 1.633, 12.74), (-6.259, -1.633, 12.74), (-3.574, -1.633, 11.7), (-3.574, 1.633, 11.7), (-3.574, 1.633, 12.74), (-3.574, -1.633, 12.74), (-3.553, -1.391, 11.7), (-3.553, 1.391, 11.7), (-3.553, 1.391, 12.74), (-3.553, -1.391, 12.74), (-0.9591, -1.391, 11.7), (-0.9591, 1.391, 11.7), (-0.9591, 1.391, 12.74), (-0.9591, -1.391, 12.74), (-0.9558, -1.677, 11.7), (-0.9558, 1.677, 11.7), (-0.9558, 1.677, 12.74), (-0.9558, -1.677, 12.74), (1.723, -1.677, 11.7), (1.723, 1.677, 11.7), (1.723, 1.677, 12.74), (1.723, -1.677, 12.74), (1.728, -1.525, 11.7), (1.728, 1.525, 11.7), (1.728, 1.525, 12.74), (1.728, -1.525, 12.74), (4.118, -1.525, 11.7), (4.118, 1.525, 11.7), (4.118, 1.525, 12.74), (4.118, -1.525, 12.74), (4.134, -1.312, 11.7), (4.134, 1.312, 11.7), (4.134, 1.312, 12.74), (4.134, -1.312, 12.74), (6.925, -1.312, 11.7), (6.925, 1.312, 11.7), (6.925, 1.312, 12.74), (6.925, -1.312, 12.74), (6.934, -1.312, 11.7), (6.934, 1.312, 11.7), (6.934, 1.312, 12.74), (6.934, -1.312, 12.74), (7.889, -1.312, 11.7), (7.889, 1.312, 11.7), (7.889, 1.312, 12.74), (7.889, -1.312, 12.74), (-12.51, -1.154, 12.75), (-12.51, 1.154, 12.75), (-12.51, 1.154, 14.33), (-12.51, -1.154, 14.33), (-9.711, -1.154, 12.75), (-9.711, 1.154, 12.75), (-9.711, 1.154, 14.33), (-9.711, -1.154, 14.33), (7.562, -1.359, 12.75), (7.562, 1.359, 12.75), (7.562, 1.359, 14.33), (7.562, -1.359, 14.33), (10.03, -1.359, 12.75), (10.03, 1.359, 12.75), (10.03, 1.359, 14.33), (10.03, -1.359, 14.33), (-9.712, -1.084, 12.75), (-9.712, 1.084, 12.75), (-9.712, 1.084, 14.33), (-9.712, -1.084, 14.33), (-7.266, -1.084, 12.75), (-7.266, 1.084, 12.75), (-7.266, 1.084, 14.33), (-7.266, -1.084, 14.33), (-7.255, -1.048, 12.75), (-7.255, 1.048, 12.75), (-7.255, 1.048, 14.33), (-7.255, -1.048, 14.33), (-4.354, -1.048, 12.75), (-4.354, 1.048, 12.75), (-4.354, 1.048, 14.33), (-4.354, -1.048, 14.33), (-4.325, -0.9845, 12.75), (-4.325, 0.9845, 12.75), (-4.325, 0.9845, 14.33), (-4.325, -0.9845, 14.33), (-1.835, -0.9845, 12.75), (-1.835, 0.9845, 12.75), (-1.835, 0.9845, 14.33), (-1.835, -0.9845, 14.33), (-1.813, -1.327, 12.75), (-1.813, 1.327, 12.75), (-1.813, 1.327, 14.33), (-1.813, -1.327, 14.33), (1.363, -1.327, 12.75), (1.363, 1.327, 12.75), (1.363, 1.327, 14.33), (1.363, -1.327, 14.33), (1.368, -1.273, 12.75), (1.368, 1.273, 12.75), (1.368, 1.273, 14.33), (1.368, -1.273, 14.33), (3.712, -1.273, 12.75), (3.712, 1.273, 12.75), (3.712, 1.273, 14.33), (3.712, -1.273, 14.33), (3.716, -1.046, 12.75), (3.716, 1.046, 12.75), (3.716, 1.046, 14.33), (3.716, -1.046, 14.33), (6.421, -1.046, 12.75), (6.421, 1.046, 12.75), (6.421, 1.046, 14.33), (6.421, -1.046, 14.33), (6.425, -0.9331, 12.75), (6.425, 0.9331, 12.75), (6.425, 0.9331, 14.33), (6.425, -0.9331, 14.33), (7.563, -0.9331, 12.75), (7.563, 0.9331, 12.75), (7.563, 0.9331, 14.33), (7.563, -0.9331, 14.33), (-13.02, -1.005, 14.35), (-13.02, 1.005, 14.35), (-13.02, 1.005, 15.89), (-13.02, -1.005, 15.89), (-11.14, -1.005, 14.35), (-11.14, 1.005, 14.35), (-11.14, 1.005, 15.89), (-11.14, -1.005, 15.89), (-11.16, -1.338, 14.35), (-11.16, 1.338, 14.35), (-11.16, 1.338, 15.89), (-11.16, -1.338, 15.89), (-8.941, -1.338, 14.35), (-8.941, 1.338, 14.35), (-8.941, 1.338, 15.89), (-8.941, -1.338, 15.89), (-5.559, -1.593, 14.35), (-5.559, 1.593, 14.35), (-5.559, 1.593, 15.89), (-5.559, -1.593, 15.89), (-3.176, -1.593, 14.35), (-3.176, 1.593, 14.35), (-3.176, 1.593, 15.89), (-3.176, -1.593, 15.89), (0.2062, -1.181, 14.35), (0.2062, 1.181, 14.35), (0.2062, 1.181, 15.89), (0.2062, -1.181, 15.89), (2.589, -1.181, 14.35), (2.589, 1.181, 14.35), (2.589, 1.181, 15.89), (2.589, -1.181, 15.89), (5.971, -1.495, 14.35), (5.971, 1.495, 14.35), (5.971, 1.495, 15.89), (5.971, -1.495, 15.89), (7.447, -1.495, 14.35), (7.447, 1.495, 14.35), (7.447, 1.495, 15.89), (7.447, -1.495, 15.89), (7.479, -1.261, 14.35), (7.479, 1.261, 14.35), (7.479, 1.261, 15.89), (7.479, -1.261, 15.89), (9.535, -1.261, 14.35), (9.535, 1.261, 14.35), (9.535, 1.261, 15.89), (9.535, -1.261, 15.89)], [], [(0, 3, 2, 1), (0, 1, 5, 4), (1, 2, 6, 5), (2, 3, 7, 6), (3, 0, 4, 7), (4, 5, 6, 7), (8, 11, 10, 9), (8, 9, 13, 12), (9, 10, 14, 13), (10, 11, 15, 14), (11, 8, 12, 15), (12, 13, 14, 15), (16, 19, 18, 17), (16, 17, 21, 20), (17, 18, 22, 21), (18, 19, 23, 22), (19, 16, 20, 23), (20, 21, 22, 23), (24, 27, 26, 25), (24, 25, 29, 28), (25, 26, 30, 29), (26, 27, 31, 30), (27, 24, 28, 31), (28, 29, 30, 31), (32, 35, 34, 33), (32, 33, 37, 36), (33, 34, 38, 37), (34, 35, 39, 38), (35, 32, 36, 39), (36, 37, 38, 39), (40, 43, 42, 41), (40, 41, 45, 44), (41, 42, 46, 45), (42, 43, 47, 46), (43, 40, 44, 47), (44, 45, 46, 47), (48, 51, 50, 49), (48, 49, 53, 52), (49, 50, 54, 53), (50, 51, 55, 54), (51, 48, 52, 55), (52, 53, 54, 55), (56, 59, 58, 57), (56, 57, 61, 60), (57, 58, 62, 61), (58, 59, 63, 62), (59, 56, 60, 63), (60, 61, 62, 63), (64, 67, 66, 65), (64, 65, 69, 68), (65, 66, 70, 69), (66, 67, 71, 70), (67, 64, 68, 71), (68, 69, 70, 71), (72, 75, 74, 73), (72, 73, 77, 76), (73, 74, 78, 77), (74, 75, 79, 78), (75, 72, 76, 79), (76, 77, 78, 79), (80, 83, 82, 81), (80, 81, 85, 84), (81, 82, 86, 85), (82, 83, 87, 86), (83, 80, 84, 87), (84, 85, 86, 87), (88, 91, 90, 89), (88, 89, 93, 92), (89, 90, 94, 93), (90, 91, 95, 94), (91, 88, 92, 95), (92, 93, 94, 95), (96, 99, 98, 97), (96, 97, 101, 100), (97, 98, 102, 101), (98, 99, 103, 102), (99, 96, 100, 103), (100, 101, 102, 103), (104, 107, 106, 105), (104, 105, 109, 108), (105, 106, 110, 109), (106, 107, 111, 110), (107, 104, 108, 111), (108, 109, 110, 111), (112, 115, 114, 113), (112, 113, 117, 116), (113, 114, 118, 117), (114, 115, 119, 118), (115, 112, 116, 119), (116, 117, 118, 119), (120, 123, 122, 121), (120, 121, 125, 124), (121, 122, 126, 125), (122, 123, 127, 126), (123, 120, 124, 127), (124, 125, 126, 127), (128, 131, 130, 129), (128, 129, 133, 132), (129, 130, 134, 133), (130, 131, 135, 134), (131, 128, 132, 135), (132, 133, 134, 135), (136, 139, 138, 137), (136, 137, 141, 140), (137, 138, 142, 141), (138, 139, 143, 142), (139, 136, 140, 143), (140, 141, 142, 143), (144, 147, 146, 145), (144, 145, 149, 148), (145, 146, 150, 149), (146, 147, 151, 150), (147, 144, 148, 151), (148, 149, 150, 151), (152, 155, 154, 153), (152, 153, 157, 156), (153, 154, 158, 157), (154, 155, 159, 158), (155, 152, 156, 159), (156, 157, 158, 159), (160, 163, 162, 161), (160, 161, 165, 164), (161, 162, 166, 165), (162, 163, 167, 166), (163, 160, 164, 167), (164, 165, 166, 167), (168, 171, 170, 169), (168, 169, 173, 172), (169, 170, 174, 173), (170, 171, 175, 174), (171, 168, 172, 175), (172, 173, 174, 175), (176, 179, 178, 177), (176, 177, 181, 180), (177, 178, 182, 181), (178, 179, 183, 182), (179, 176, 180, 183), (180, 181, 182, 183), (184, 187, 186, 185), (184, 185, 189, 188), (185, 186, 190, 189), (186, 187, 191, 190), (187, 184, 188, 191), (188, 189, 190, 191), (192, 195, 194, 193), (192, 193, 197, 196), (193, 194, 198, 197), (194, 195, 199, 198), (195, 192, 196, 199), (196, 197, 198, 199), (200, 203, 202, 201), (200, 201, 205, 204), (201, 202, 206, 205), (202, 203, 207, 206), (203, 200, 204, 207), (204, 205, 206, 207), (208, 211, 210, 209), (208, 209, 213, 212), (209, 210, 214, 213), (210, 211, 215, 214), (211, 208, 212, 215), (212, 213, 214, 215), (216, 219, 218, 217), (216, 217, 221, 220), (217, 218, 222, 221), (218, 219, 223, 222), (219, 216, 220, 223), (220, 221, 222, 223), (224, 227, 226, 225), (224, 225, 229, 228), (225, 226, 230, 229), (226, 227, 231, 230), (227, 224, 228, 231), (228, 229, 230, 231), (232, 235, 234, 233), (232, 233, 237, 236), (233, 234, 238, 237), (234, 235, 239, 238), (235, 232, 236, 239), (236, 237, 238, 239), (240, 243, 242, 241), (240, 241, 245, 244), (241, 242, 246, 245), (242, 243, 247, 246), (243, 240, 244, 247), (244, 245, 246, 247), (248, 251, 250, 249), (248, 249, 253, 252), (249, 250, 254, 253), (250, 251, 255, 254), (251, 248, 252, 255), (252, 253, 254, 255), (256, 259, 258, 257), (256, 257, 261, 260), (257, 258, 262, 261), (258, 259, 263, 262), (259, 256, 260, 263), (260, 261, 262, 263), (264, 267, 266, 265), (264, 265, 269, 268), (265, 266, 270, 269), (266, 267, 271, 270), (267, 264, 268, 271), (268, 269, 270, 271), (272, 275, 274, 273), (272, 273, 277, 276), (273, 274, 278, 277), (274, 275, 279, 278), (275, 272, 276, 279), (276, 277, 278, 279), (280, 283, 282, 281), (280, 281, 285, 284), (281, 282, 286, 285), (282, 283, 287, 286), (283, 280, 284, 287), (284, 285, 286, 287), (288, 291, 290, 289), (288, 289, 293, 292), (289, 290, 294, 293), (290, 291, 295, 294), (291, 288, 292, 295), (292, 293, 294, 295), (296, 299, 298, 297), (296, 297, 301, 300), (297, 298, 302, 301), (298, 299, 303, 302), (299, 296, 300, 303), (300, 301, 302, 303), (304, 307, 306, 305), (304, 305, 309, 308), (305, 306, 310, 309), (306, 307, 311, 310), (307, 304, 308, 311), (308, 309, 310, 311), (312, 315, 314, 313), (312, 313, 317, 316), (313, 314, 318, 317), (314, 315, 319, 318), (315, 312, 316, 319), (316, 317, 318, 319), (320, 323, 322, 321), (320, 321, 325, 324), (321, 322, 326, 325), (322, 323, 327, 326), (323, 320, 324, 327), (324, 325, 326, 327), (328, 331, 330, 329), (328, 329, 333, 332), (329, 330, 334, 333), (330, 331, 335, 334), (331, 328, 332, 335), (332, 333, 334, 335), (336, 339, 338, 337), (336, 337, 341, 340), (337, 338, 342, 341), (338, 339, 343, 342), (339, 336, 340, 343), (340, 341, 342, 343), (344, 347, 346, 345), (344, 345, 349, 348), (345, 346, 350, 349), (346, 347, 351, 350), (347, 344, 348, 351), (348, 349, 350, 351), (352, 355, 354, 353), (352, 353, 357, 356), (353, 354, 358, 357), (354, 355, 359, 358), (355, 352, 356, 359), (356, 357, 358, 359), (360, 363, 362, 361), (360, 361, 365, 364), (361, 362, 366, 365), (362, 363, 367, 366), (363, 360, 364, 367), (364, 365, 366, 367), (368, 371, 370, 369), (368, 369, 373, 372), (369, 370, 374, 373), (370, 371, 375, 374), (371, 368, 372, 375), (372, 373, 374, 375), (376, 379, 378, 377), (376, 377, 381, 380), (377, 378, 382, 381), (378, 379, 383, 382), (379, 376, 380, 383), (380, 381, 382, 383), (384, 387, 386, 385), (384, 385, 389, 388), (385, 386, 390, 389), (386, 387, 391, 390), (387, 384, 388, 391), (388, 389, 390, 391), (392, 395, 394, 393), (392, 393, 397, 396), (393, 394, 398, 397), (394, 395, 399, 398), (395, 392, 396, 399), (396, 397, 398, 399), (400, 403, 402, 401), (400, 401, 405, 404), (401, 402, 406, 405), (402, 403, 407, 406), (403, 400, 404, 407), (404, 405, 406, 407), (408, 411, 410, 409), (408, 409, 413, 412), (409, 410, 414, 413), (410, 411, 415, 414), (411, 408, 412, 415), (412, 413, 414, 415), (416, 419, 418, 417), (416, 417, 421, 420), (417, 418, 422, 421), (418, 419, 423, 422), (419, 416, 420, 423), (420, 421, 422, 423), (424, 427, 426, 425), (424, 425, 429, 428), (425, 426, 430, 429), (426, 427, 431, 430), (427, 424, 428, 431), (428, 429, 430, 431), (432, 435, 434, 433), (432, 433, 437, 436), (433, 434, 438, 437), (434, 435, 439, 438), (435, 432, 436, 439), (436, 437, 438, 439), (440, 443, 442, 441), (440, 441, 445, 444), (441, 442, 446, 445), (442, 443, 447, 446), (443, 440, 444, 447), (444, 445, 446, 447), (448, 451, 450, 449), (448, 449, 453, 452), (449, 450, 454, 453), (450, 451, 455, 454), (451, 448, 452, 455), (452, 453, 454, 455), (456, 459, 458, 457), (456, 457, 461, 460), (457, 458, 462, 461), (458, 459, 463, 462), (459, 456, 460, 463), (460, 461, 462, 463), (464, 467, 466, 465), (464, 465, 469, 468), (465, 466, 470, 469), (466, 467, 471, 470), (467, 464, 468, 471), (468, 469, 470, 471), (472, 475, 474, 473), (472, 473, 477, 476), (473, 474, 478, 477), (474, 475, 479, 478), (475, 472, 476, 479), (476, 477, 478, 479), (480, 483, 482, 481), (480, 481, 485, 484), (481, 482, 486, 485), (482, 483, 487, 486), (483, 480, 484, 487), (484, 485, 486, 487), (488, 491, 490, 489), (488, 489, 493, 492), (489, 490, 494, 493), (490, 491, 495, 494), (491, 488, 492, 495), (492, 493, 494, 495), (496, 499, 498, 497), (496, 497, 501, 500), (497, 498, 502, 501), (498, 499, 503, 502), (499, 496, 500, 503), (500, 501, 502, 503), (504, 507, 506, 505), (504, 505, 509, 508), (505, 506, 510, 509), (506, 507, 511, 510), (507, 504, 508, 511), (508, 509, 510, 511), (512, 515, 514, 513), (512, 513, 517, 516), (513, 514, 518, 517), (514, 515, 519, 518), (515, 512, 516, 519), (516, 517, 518, 519), (520, 523, 522, 521), (520, 521, 525, 524), (521, 522, 526, 525), (522, 523, 527, 526), (523, 520, 524, 527), (524, 525, 526, 527), (528, 531, 530, 529), (528, 529, 533, 532), (529, 530, 534, 533), (530, 531, 535, 534), (531, 528, 532, 535), (532, 533, 534, 535), (536, 539, 538, 537), (536, 537, 541, 540), (537, 538, 542, 541), (538, 539, 543, 542), (539, 536, 540, 543), (540, 541, 542, 543), (544, 547, 546, 545), (544, 545, 549, 548), (545, 546, 550, 549), (546, 547, 551, 550), (547, 544, 548, 551), (548, 549, 550, 551), (552, 555, 554, 553), (552, 553, 557, 556), (553, 554, 558, 557), (554, 555, 559, 558), (555, 552, 556, 559), (556, 557, 558, 559), (560, 563, 562, 561), (560, 561, 565, 564), (561, 562, 566, 565), (562, 563, 567, 566), (563, 560, 564, 567), (564, 565, 566, 567), (568, 571, 570, 569), (568, 569, 573, 572), (569, 570, 574, 573), (570, 571, 575, 574), (571, 568, 572, 575), (572, 573, 574, 575), (576, 579, 578, 577), (576, 577, 581, 580), (577, 578, 582, 581), (578, 579, 583, 582), (579, 576, 580, 583), (580, 581, 582, 583), (584, 587, 586, 585), (584, 585, 589, 588), (585, 586, 590, 589), (586, 587, 591, 590), (587, 584, 588, 591), (588, 589, 590, 591), (592, 595, 594, 593), (592, 593, 597, 596), (593, 594, 598, 597), (594, 595, 599, 598), (595, 592, 596, 599), (596, 597, 598, 599), (600, 603, 602, 601), (600, 601, 605, 604), (601, 602, 606, 605), (602, 603, 607, 606), (603, 600, 604, 607), (604, 605, 606, 607), (608, 611, 610, 609), (608, 609, 613, 612), (609, 610, 614, 613), (610, 611, 615, 614), (611, 608, 612, 615), (612, 613, 614, 615), (616, 619, 618, 617), (616, 617, 621, 620), (617, 618, 622, 621), (618, 619, 623, 622), (619, 616, 620, 623), (620, 621, 622, 623), (624, 627, 626, 625), (624, 625, 629, 628), (625, 626, 630, 629), (626, 627, 631, 630), (627, 624, 628, 631), (628, 629, 630, 631), (632, 635, 634, 633), (632, 633, 637, 636), (633, 634, 638, 637), (634, 635, 639, 638), (635, 632, 636, 639), (636, 637, 638, 639), (640, 643, 642, 641), (640, 641, 645, 644), (641, 642, 646, 645), (642, 643, 647, 646), (643, 640, 644, 647), (644, 645, 646, 647), (648, 651, 650, 649), (648, 649, 653, 652), (649, 650, 654, 653), (650, 651, 655, 654), (651, 648, 652, 655), (652, 653, 654, 655), (656, 659, 658, 657), (656, 657, 661, 660), (657, 658, 662, 661), (658, 659, 663, 662), (659, 656, 660, 663), (660, 661, 662, 663), (664, 667, 666, 665), (664, 665, 669, 668), (665, 666, 670, 669), (666, 667, 671, 670), (667, 664, 668, 671), (668, 669, 670, 671), (672, 675, 674, 673), (672, 673, 677, 676), (673, 674, 678, 677), (674, 675, 679, 678), (675, 672, 676, 679), (676, 677, 678, 679), (680, 683, 682, 681), (680, 681, 685, 684), (681, 682, 686, 685), (682, 683, 687, 686), (683, 680, 684, 687), (684, 685, 686, 687), (688, 691, 690, 689), (688, 689, 693, 692), (689, 690, 694, 693), (690, 691, 695, 694), (691, 688, 692, 695), (692, 693, 694, 695), (696, 699, 698, 697), (696, 697, 701, 700), (697, 698, 702, 701), (698, 699, 703, 702), (699, 696, 700, 703), (700, 701, 702, 703), (704, 707, 706, 705), (704, 705, 709, 708), (705, 706, 710, 709), (706, 707, 711, 710), (707, 704, 708, 711), (708, 709, 710, 711), (712, 715, 714, 713), (712, 713, 717, 716), (713, 714, 718, 717), (714, 715, 719, 718), (715, 712, 716, 719), (716, 717, 718, 719), (720, 723, 722, 721), (720, 721, 725, 724), (721, 722, 726, 725), (722, 723, 727, 726), (723, 720, 724, 727), (724, 725, 726, 727), (728, 731, 730, 729), (728, 729, 733, 732), (729, 730, 734, 733), (730, 731, 735, 734), (731, 728, 732, 735), (732, 733, 734, 735), (736, 739, 738, 737), (736, 737, 741, 740), (737, 738, 742, 741), (738, 739, 743, 742), (739, 736, 740, 743), (740, 741, 742, 743), (744, 747, 746, 745), (744, 745, 749, 748), (745, 746, 750, 749), (746, 747, 751, 750), (747, 744, 748, 751), (748, 749, 750, 751), (752, 755, 754, 753), (752, 753, 757, 756), (753, 754, 758, 757), (754, 755, 759, 758), (755, 752, 756, 759), (756, 757, 758, 759), (760, 763, 762, 761), (760, 761, 765, 764), (761, 762, 766, 765), (762, 763, 767, 766), (763, 760, 764, 767), (764, 765, 766, 767), (768, 771, 770, 769), (768, 769, 773, 772), (769, 770, 774, 773), (770, 771, 775, 774), (771, 768, 772, 775), (772, 773, 774, 775), (776, 779, 778, 777), (776, 777, 781, 780), (777, 778, 782, 781), (778, 779, 783, 782), (779, 776, 780, 783), (780, 781, 782, 783), (784, 787, 786, 785), (784, 785, 789, 788), (785, 786, 790, 789), (786, 787, 791, 790), (787, 784, 788, 791), (788, 789, 790, 791), (792, 795, 794, 793), (792, 793, 797, 796), (793, 794, 798, 797), (794, 795, 799, 798), (795, 792, 796, 799), (796, 797, 798, 799), (800, 803, 802, 801), (800, 801, 805, 804), (801, 802, 806, 805), (802, 803, 807, 806), (803, 800, 804, 807), (804, 805, 806, 807), (808, 811, 810, 809), (808, 809, 813, 812), (809, 810, 814, 813), (810, 811, 815, 814), (811, 808, 812, 815), (812, 813, 814, 815), (816, 819, 818, 817), (816, 817, 821, 820), (817, 818, 822, 821), (818, 819, 823, 822), (819, 816, 820, 823), (820, 821, 822, 823), (824, 827, 826, 825), (824, 825, 829, 828), (825, 826, 830, 829), (826, 827, 831, 830), (827, 824, 828, 831), (828, 829, 830, 831), (832, 835, 834, 833), (832, 833, 837, 836), (833, 834, 838, 837), (834, 835, 839, 838), (835, 832, 836, 839), (836, 837, 838, 839), (840, 843, 842, 841), (840, 841, 845, 844), (841, 842, 846, 845), (842, 843, 847, 846), (843, 840, 844, 847), (844, 845, 846, 847), (848, 851, 850, 849), (848, 849, 853, 852), (849, 850, 854, 853), (850, 851, 855, 854), (851, 848, 852, 855), (852, 853, 854, 855), (856, 859, 858, 857), (856, 857, 861, 860), (857, 858, 862, 861), (858, 859, 863, 862), (859, 856, 860, 863), (860, 861, 862, 863), (864, 867, 866, 865), (864, 865, 869, 868), (865, 866, 870, 869), (866, 867, 871, 870), (867, 864, 868, 871), (868, 869, 870, 871), (872, 875, 874, 873), (872, 873, 877, 876), (873, 874, 878, 877), (874, 875, 879, 878), (875, 872, 876, 879), (876, 877, 878, 879), (880, 883, 882, 881), (880, 881, 885, 884), (881, 882, 886, 885), (882, 883, 887, 886), (883, 880, 884, 887), (884, 885, 886, 887), (888, 891, 890, 889), (888, 889, 893, 892), (889, 890, 894, 893), (890, 891, 895, 894), (891, 888, 892, 895), (892, 893, 894, 895), (896, 899, 898, 897), (896, 897, 901, 900), (897, 898, 902, 901), (898, 899, 903, 902), (899, 896, 900, 903), (900, 901, 902, 903), (904, 907, 906, 905), (904, 905, 909, 908), (905, 906, 910, 909), (906, 907, 911, 910), (907, 904, 908, 911), (908, 909, 910, 911), (912, 915, 914, 913), (912, 913, 917, 916), (913, 914, 918, 917), (914, 915, 919, 918), (915, 912, 916, 919), (916, 917, 918, 919), (920, 923, 922, 921), (920, 921, 925, 924), (921, 922, 926, 925), (922, 923, 927, 926), (923, 920, 924, 927), (924, 925, 926, 927), (928, 931, 930, 929), (928, 929, 933, 932), (929, 930, 934, 933), (930, 931, 935, 934), (931, 928, 932, 935), (932, 933, 934, 935), (936, 939, 938, 937), (936, 937, 941, 940), (937, 938, 942, 941), (938, 939, 943, 942), (939, 936, 940, 943), (940, 941, 942, 943), (944, 947, 946, 945), (944, 945, 949, 948), (945, 946, 950, 949), (946, 947, 951, 950), (947, 944, 948, 951), (948, 949, 950, 951), (952, 955, 954, 953), (952, 953, 957, 956), (953, 954, 958, 957), (954, 955, 959, 958), (955, 952, 956, 959), (956, 957, 958, 959), (960, 963, 962, 961), (960, 961, 965, 964), (961, 962, 966, 965), (962, 963, 967, 966), (963, 960, 964, 967), (964, 965, 966, 967), (968, 971, 970, 969), (968, 969, 973, 972), (969, 970, 974, 973), (970, 971, 975, 974), (971, 968, 972, 975), (972, 973, 974, 975), (976, 979, 978, 977), (976, 977, 981, 980), (977, 978, 982, 981), (978, 979, 983, 982), (979, 976, 980, 983), (980, 981, 982, 983), (984, 987, 986, 985), (984, 985, 989, 988), (985, 986, 990, 989), (986, 987, 991, 990), (987, 984, 988, 991), (988, 989, 990, 991), (992, 995, 994, 993), (992, 993, 997, 996), (993, 994, 998, 997), (994, 995, 999, 998), (995, 992, 996, 999), (996, 997, 998, 999), (1000, 1003, 1002, 1001), (1000, 1001, 1005, 1004), (1001, 1002, 1006, 1005), (1002, 1003, 1007, 1006), (1003, 1000, 1004, 1007), (1004, 1005, 1006, 1007), (1008, 1011, 1010, 1009), (1008, 1009, 1013, 1012), (1009, 1010, 1014, 1013), (1010, 1011, 1015, 1014), (1011, 1008, 1012, 1015), (1012, 1013, 1014, 1015), (1016, 1019, 1018, 1017), (1016, 1017, 1021, 1020), (1017, 1018, 1022, 1021), (1018, 1019, 1023, 1022), (1019, 1016, 1020, 1023), (1020, 1021, 1022, 1023), (1024, 1027, 1026, 1025), (1024, 1025, 1029, 1028), (1025, 1026, 1030, 1029), (1026, 1027, 1031, 1030), (1027, 1024, 1028, 1031), (1028, 1029, 1030, 1031), (1032, 1035, 1034, 1033), (1032, 1033, 1037, 1036), (1033, 1034, 1038, 1037), (1034, 1035, 1039, 1038), (1035, 1032, 1036, 1039), (1036, 1037, 1038, 1039), (1040, 1043, 1042, 1041), (1040, 1041, 1045, 1044), (1041, 1042, 1046, 1045), (1042, 1043, 1047, 1046), (1043, 1040, 1044, 1047), (1044, 1045, 1046, 1047), (1048, 1051, 1050, 1049), (1048, 1049, 1053, 1052), (1049, 1050, 1054, 1053), (1050, 1051, 1055, 1054), (1051, 1048, 1052, 1055), (1052, 1053, 1054, 1055), (1056, 1059, 1058, 1057), (1056, 1057, 1061, 1060), (1057, 1058, 1062, 1061), (1058, 1059, 1063, 1062), (1059, 1056, 1060, 1063), (1060, 1061, 1062, 1063), (1064, 1067, 1066, 1065), (1064, 1065, 1069, 1068), (1065, 1066, 1070, 1069), (1066, 1067, 1071, 1070), (1067, 1064, 1068, 1071), (1068, 1069, 1070, 1071), (1072, 1075, 1074, 1073), (1072, 1073, 1077, 1076), (1073, 1074, 1078, 1077), (1074, 1075, 1079, 1078), (1075, 1072, 1076, 1079), (1076, 1077, 1078, 1079), (1080, 1083, 1082, 1081), (1080, 1081, 1085, 1084), (1081, 1082, 1086, 1085), (1082, 1083, 1087, 1086), (1083, 1080, 1084, 1087), (1084, 1085, 1086, 1087), (1088, 1091, 1090, 1089), (1088, 1089, 1093, 1092), (1089, 1090, 1094, 1093), (1090, 1091, 1095, 1094), (1091, 1088, 1092, 1095), (1092, 1093, 1094, 1095), (1096, 1099, 1098, 1097), (1096, 1097, 1101, 1100), (1097, 1098, 1102, 1101), (1098, 1099, 1103, 1102), (1099, 1096, 1100, 1103), (1100, 1101, 1102, 1103), (1104, 1107, 1106, 1105), (1104, 1105, 1109, 1108), (1105, 1106, 1110, 1109), (1106, 1107, 1111, 1110), (1107, 1104, 1108, 1111), (1108, 1109, 1110, 1111), (1112, 1115, 1114, 1113), (1112, 1113, 1117, 1116), (1113, 1114, 1118, 1117), (1114, 1115, 1119, 1118), (1115, 1112, 1116, 1119), (1116, 1117, 1118, 1119), (1120, 1123, 1122, 1121), (1120, 1121, 1125, 1124), (1121, 1122, 1126, 1125), (1122, 1123, 1127, 1126), (1123, 1120, 1124, 1127), (1124, 1125, 1126, 1127), (1128, 1131, 1130, 1129), (1128, 1129, 1133, 1132), (1129, 1130, 1134, 1133), (1130, 1131, 1135, 1134), (1131, 1128, 1132, 1135), (1132, 1133, 1134, 1135), (1136, 1139, 1138, 1137), (1136, 1137, 1141, 1140), (1137, 1138, 1142, 1141), (1138, 1139, 1143, 1142), (1139, 1136, 1140, 1143), (1140, 1141, 1142, 1143), (1144, 1147, 1146, 1145), (1144, 1145, 1149, 1148), (1145, 1146, 1150, 1149), (1146, 1147, 1151, 1150), (1147, 1144, 1148, 1151), (1148, 1149, 1150, 1151), (1152, 1155, 1154, 1153), (1152, 1153, 1157, 1156), (1153, 1154, 1158, 1157), (1154, 1155, 1159, 1158), (1155, 1152, 1156, 1159), (1156, 1157, 1158, 1159), (1160, 1163, 1162, 1161), (1160, 1161, 1165, 1164), (1161, 1162, 1166, 1165), (1162, 1163, 1167, 1166), (1163, 1160, 1164, 1167), (1164, 1165, 1166, 1167), (1168, 1171, 1170, 1169), (1168, 1169, 1173, 1172), (1169, 1170, 1174, 1173), (1170, 1171, 1175, 1174), (1171, 1168, 1172, 1175), (1172, 1173, 1174, 1175), (1176, 1179, 1178, 1177), (1176, 1177, 1181, 1180), (1177, 1178, 1182, 1181), (1178, 1179, 1183, 1182), (1179, 1176, 1180, 1183), (1180, 1181, 1182, 1183), (1184, 1187, 1186, 1185), (1184, 1185, 1189, 1188), (1185, 1186, 1190, 1189), (1186, 1187, 1191, 1190), (1187, 1184, 1188, 1191), (1188, 1189, 1190, 1191), (1192, 1195, 1194, 1193), (1192, 1193, 1197, 1196), (1193, 1194, 1198, 1197), (1194, 1195, 1199, 1198), (1195, 1192, 1196, 1199), (1196, 1197, 1198, 1199), (1200, 1203, 1202, 1201), (1200, 1201, 1205, 1204), (1201, 1202, 1206, 1205), (1202, 1203, 1207, 1206), (1203, 1200, 1204, 1207), (1204, 1205, 1206, 1207), (1208, 1211, 1210, 1209), (1208, 1209, 1213, 1212), (1209, 1210, 1214, 1213), (1210, 1211, 1215, 1214), (1211, 1208, 1212, 1215), (1212, 1213, 1214, 1215), (1216, 1219, 1218, 1217), (1216, 1217, 1221, 1220), (1217, 1218, 1222, 1221), (1218, 1219, 1223, 1222), (1219, 1216, 1220, 1223), (1220, 1221, 1222, 1223), (1224, 1227, 1226, 1225), (1224, 1225, 1229, 1228), (1225, 1226, 1230, 1229), (1226, 1227, 1231, 1230), (1227, 1224, 1228, 1231), (1228, 1229, 1230, 1231)])
me_wall_001.update()

# ---- objects
ob_wall = bpy.data.objects.new('Wall', me_wall)
ob_wall_colonly = bpy.data.objects.new('Wall-colonly', me_wall_001)

# ---- transforms, parenting, visibility, modifiers, constraints
ob_wall.location = (0.0, 0.0, 0.0)
ob_wall_colonly.location = (0.0, 0.0, 0.0)

# ---- collection membership
col_collection.objects.link(ob_wall)
col_collection.objects.link(ob_wall_colonly)

# ---- scene / render settings (as saved in the file)
scene.frame_start = 1; scene.frame_end = 250; scene.frame_set(1)
scene.render.engine = 'BLENDER_EEVEE_NEXT'
scene.cycles.sampling_pattern = 'TABULATED_SOBOL'
bpy.context.view_layer.update()

# ---- added for rendering (the .blend has no active camera and no usable light): camera, sun
cam_auto = bpy.data.cameras.new('AutoCamera')
cam_auto.lens = 50.0
cam_auto.sensor_width = 36.0
cam_auto.clip_end = 1000.0
ob_auto_camera = bpy.data.objects.new('AutoCamera', cam_auto)
scene.collection.objects.link(ob_auto_camera)
ob_auto_camera.location = (24.4445, -31.1225, 28.8509)
ob_auto_camera.rotation_euler = (1.09748, -7.21219e-08, 0.694738)
scene.camera = ob_auto_camera
light_auto_sun = bpy.data.lights.new('AutoSun', 'SUN')
light_auto_sun.energy = 3.0
light_auto_sun.angle = 0.0523599
ob_auto_sun = bpy.data.objects.new('AutoSun', light_auto_sun)
scene.collection.objects.link(ob_auto_sun)
ob_auto_sun.rotation_euler = (0.872665, 0.174533, 0.523599)
bpy.context.view_layer.update()

